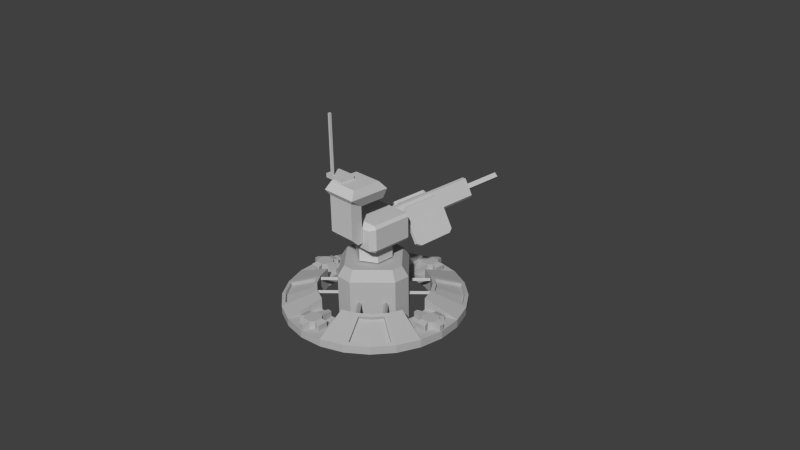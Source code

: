 # Source: Tower.blend  (saved by Blender 2.63.0; exported with 4.5.12 LTS)
import bpy
from mathutils import Matrix  # noqa: F401  (used for matrix-valued properties, if any)

bpy.ops.wm.read_factory_settings(use_empty=True)
scene = bpy.context.scene
scene.name = 'Scene'

# ---- collections
col_collection_1 = bpy.data.collections.new('Collection 1'); scene.collection.children.link(col_collection_1)

# ---- materials (node trees are filled in below, after node groups)
mat_obj_gun_floater___obj_gun_floater_png = bpy.data.materials.new('OBJ_Gun_floater___OBJ_Gun_floater_png')
mat_obj_gun_floater___obj_gun_floater_png.alpha_threshold = 0.0
mat_obj_gun_floater___obj_gun_floater_png.use_transparent_shadow = False
mat_obj_gun_floater___obj_gun_floater_png.diffuse_color = (0.4704, 0.4704, 0.4704, 1.0)
mat_obj_gun_floater___obj_gun_floater_png.roughness = 0.5
mat_obj_gun_floater___obj_gun_floater_png.line_color = (0.0, 0.0, 0.0, 1.0)
mat_obj_turret_gun = bpy.data.materials.new('OBJ_Turret_Gun')
mat_obj_turret_gun.alpha_threshold = 0.0
mat_obj_turret_gun.use_transparent_shadow = False
mat_obj_turret_gun.diffuse_color = (0.588, 0.588, 0.588, 1.0)
mat_obj_turret_gun.specular_color = (0.0, 0.0, 0.0)
mat_obj_turret_gun.roughness = 0.5
mat_obj_turret_gun.specular_intensity = 1.0
mat_obj_turret_gun.line_color = (0.0, 0.0, 0.0, 1.0)

# ---- material node trees

# ---- world
world_world = bpy.data.worlds.new('World'); scene.world = world_world
world_world.color = (0.05088, 0.05088, 0.05088)
world_world.use_sun_shadow = False
world_world.sun_shadow_jitter_overblur = 0.0
world_world.cycles.sampling_method = 'MANUAL'
world_world.cycles.sample_map_resolution = 256

# ---- cameras
cam_camera = bpy.data.cameras.new('Camera')
cam_camera.clip_end = 100.0
cam_camera.lens = 35.0
cam_camera.sensor_width = 32.0
cam_camera.sensor_height = 18.0
cam_camera.ortho_scale = 7.314
cam_camera.dof.focus_distance = 0.0
cam_camera.dof.aperture_fstop = 128.0

# ---- meshes
me_mesh = bpy.data.meshes.new('Mesh')
me_mesh.from_pydata([(-1.063, 0.6185, -0.7069), (-1.063, 0.6185, -0.5981), (-0.8681, 0.873, -0.5981), (-0.8681, 0.873, -0.7069), (-0.9789, 0.6237, -0.6268), (-0.6534, 0.4357, -0.4946), (-0.5567, 0.5615, -0.4949), (-0.8227, 0.8275, -0.6265), (-0.654, 0.3822, -0.4319), (-0.654, 0.3822, -0.7069), (-0.5339, 0.5387, -0.7069), (-0.5339, 0.5387, -0.4319), (-0.6137, 1.068, -0.5981), (-0.6137, 1.068, -0.7069), (-0.4309, 0.6582, -0.4946), (-0.6189, 0.9838, -0.6268), (-0.3774, 0.6588, -0.7069), (-0.3774, 0.6588, -0.4319), (-0.3174, 1.191, -0.5981), (-0.3174, 1.191, -0.7069), (-0.1951, 0.7343, -0.4319), (-0.1951, 0.7343, -0.5981), (0.000577, 1.233, -0.5981), (0.000577, 1.233, -0.7069), (-0.002953, 0.7584, -0.5981), (0.3185, 1.191, -0.5981), (0.3185, 1.191, -0.7069), (0.1962, 0.7343, -0.5981), (0.6149, 1.068, -0.5981), (0.6149, 1.068, -0.7069), (0.1962, 0.7343, -0.4319), (0.3785, 0.6588, -0.4319), (0.3785, 0.6588, -0.7069), (0.8693, 0.873, -0.5981), (0.8693, 0.873, -0.7069), (0.62, 0.9838, -0.6268), (0.432, 0.6582, -0.4946), (0.5578, 0.5615, -0.4949), (0.8238, 0.8275, -0.6265), (0.5351, 0.5387, -0.7069), (0.5351, 0.5387, -0.4319), (1.065, 0.6185, -0.5981), (1.065, 0.6185, -0.7069), (0.6545, 0.4357, -0.4946), (0.9801, 0.6237, -0.6268), (0.6552, 0.3822, -0.7069), (0.6552, 0.3822, -0.4319), (1.187, 0.3222, -0.5981), (1.187, 0.3222, -0.7069), (0.7307, 0.1999, -0.4319), (-0.1951, 0.7343, -0.7069), (0.1962, 0.7343, -0.7069), (-0.002953, 0.7584, -0.7069), (-1.063, -0.61, -0.7069), (-0.8681, -0.8645, -0.7069), (-0.8681, -0.8645, -0.5981), (-1.063, -0.61, -0.5981), (-0.9789, -0.6152, -0.6268), (-0.8227, -0.819, -0.6265), (-0.5567, -0.553, -0.4949), (-0.6534, -0.4272, -0.4946), (-0.654, -0.3737, -0.4319), (-0.5339, -0.5302, -0.4319), (-0.5339, -0.5302, -0.7069), (-0.654, -0.3737, -0.7069), (-0.6137, -1.06, -0.7069), (-0.6137, -1.06, -0.5981), (-0.6189, -0.9753, -0.6268), (-0.4309, -0.6497, -0.4946), (-0.3774, -0.6504, -0.4319), (-0.3774, -0.6504, -0.7069), (-0.3174, -1.182, -0.7069), (-0.3174, -1.182, -0.5981), (-0.1951, -0.7259, -0.4319), (-0.1951, -0.7259, -0.5981), (0.000577, -1.224, -0.7069), (0.000577, -1.224, -0.5981), (-0.002953, -0.7499, -0.5981), (0.3185, -1.182, -0.7069), (0.3185, -1.182, -0.5981), (0.1962, -0.7259, -0.5981), (0.6149, -1.06, -0.7069), (0.6149, -1.06, -0.5981), (0.3785, -0.6504, -0.4319), (0.1962, -0.7259, -0.4319), (0.3785, -0.6504, -0.7069), (0.8693, -0.8645, -0.7069), (0.8693, -0.8645, -0.5981), (0.62, -0.9753, -0.6268), (0.8238, -0.819, -0.6265), (0.5578, -0.553, -0.4949), (0.432, -0.6497, -0.4946), (0.5351, -0.5302, -0.4319), (0.5351, -0.5302, -0.7069), (1.065, -0.61, -0.7069), (1.065, -0.61, -0.5981), (0.9801, -0.6152, -0.6268), (0.6545, -0.4272, -0.4946), (0.6552, -0.3737, -0.4319), (0.6552, -0.3737, -0.7069), (-0.1951, -0.7259, -0.7069), (0.1962, -0.7259, -0.7069), (-0.002953, -0.7499, -0.7069), (0.7307, 0.1999, -0.5981), (1.229, 0.004242, -0.5981), (1.229, 0.004242, -0.7069), (0.7547, 0.007772, -0.5981), (1.187, -0.3137, -0.5981), (1.187, -0.3137, -0.7069), (0.7307, -0.1914, -0.5981), (0.7307, -0.1914, -0.4319), (0.7307, 0.1999, -0.7069), (0.7307, -0.1914, -0.7069), (0.7547, 0.007772, -0.7069), (-1.186, 0.3222, -0.7069), (-1.186, 0.3222, -0.5981), (-0.7295, 0.1999, -0.4319), (-0.7295, 0.1999, -0.5981), (-1.228, 0.004242, -0.7069), (-1.228, 0.004242, -0.5981), (-0.7536, 0.007772, -0.5981), (-1.186, -0.3137, -0.7069), (-1.186, -0.3137, -0.5981), (-0.7295, -0.1914, -0.5981), (-0.7295, -0.1914, -0.4319), (-0.7295, 0.1999, -0.7069), (-0.7295, -0.1914, -0.7069), (-0.7536, 0.007772, -0.7069), (0.437, -0.07629, -0.02951), (0.437, 0.08477, -0.02951), (0.08111, 0.4406, -0.02951), (-0.07995, 0.4406, -0.02951), (-0.4358, 0.08477, -0.02951), (-0.4358, -0.07629, -0.02951), (-0.07995, -0.4322, -0.02951), (0.08111, -0.4322, -0.02951), (0.5208, -0.111, -0.8214), (0.5208, 0.1195, -0.8214), (0.5208, 0.1195, -0.1654), (0.5208, -0.111, -0.1654), (0.1158, 0.5245, -0.8214), (-0.1147, 0.5245, -0.8214), (-0.1147, 0.5245, -0.1654), (0.1158, 0.5245, -0.1654), (-0.5197, 0.1195, -0.8214), (-0.5197, -0.111, -0.8214), (-0.5197, -0.111, -0.1654), (-0.5197, 0.1195, -0.1654), (-0.1147, -0.516, -0.8214), (0.1158, -0.516, -0.8214), (0.1158, -0.516, -0.1654), (-0.1147, -0.516, -0.1654), (0.4554, -0.1786, -0.475), (0.4351, -0.1989, -0.4463), (0.6299, -0.3937, -0.4463), (0.6503, -0.3734, -0.475), (0.4147, -0.2193, -0.475), (0.6096, -0.4141, -0.475), (0.2158, -0.4182, -0.475), (0.1955, -0.4385, -0.4463), (0.3903, -0.6334, -0.4463), (0.4106, -0.613, -0.475), (0.1751, -0.4589, -0.475), (0.3699, -0.6537, -0.475), (-0.1822, -0.4506, -0.475), (-0.2026, -0.4303, -0.4463), (-0.3974, -0.6251, -0.4463), (-0.3771, -0.6455, -0.475), (-0.2229, -0.4099, -0.475), (-0.4178, -0.6048, -0.475), (-0.4219, -0.211, -0.475), (-0.4422, -0.1906, -0.4463), (-0.637, -0.3855, -0.4463), (-0.6167, -0.4058, -0.475), (-0.4626, -0.1703, -0.475), (-0.6574, -0.3651, -0.475), (0.1834, 0.4591, -0.475), (0.2037, 0.4387, -0.4463), (0.3986, 0.6336, -0.4463), (0.3782, 0.6539, -0.475), (0.2241, 0.4184, -0.475), (0.4189, 0.6132, -0.475), (0.423, 0.2195, -0.475), (0.4434, 0.1991, -0.4463), (0.6382, 0.394, -0.4463), (0.6178, 0.4143, -0.475), (0.4637, 0.1788, -0.475), (0.6585, 0.3736, -0.475), (-0.4543, 0.187, -0.475), (-0.4339, 0.2074, -0.4463), (-0.6288, 0.4022, -0.4463), (-0.6491, 0.3819, -0.475), (-0.4136, 0.2277, -0.475), (-0.6084, 0.4226, -0.475), (-0.2146, 0.4267, -0.475), (-0.1943, 0.447, -0.4463), (-0.3891, 0.6419, -0.4463), (-0.4095, 0.6215, -0.475), (-0.1739, 0.4674, -0.475), (-0.3688, 0.6622, -0.475), (-0.6647, 0.447, -0.4489), (-0.9903, 0.635, -0.5811), (-0.568, 0.5729, -0.4492), (-0.4422, 0.6695, -0.4489), (-0.6302, 0.9951, -0.5811), (-0.834, 0.8388, -0.5808), (0.4434, 0.6695, -0.4489), (0.6313, 0.9951, -0.5811), (0.5692, 0.5729, -0.4492), (0.6658, 0.447, -0.4489), (0.9914, 0.635, -0.5811), (0.8352, 0.8388, -0.5808), (-0.834, -0.8303, -0.5808), (-0.9903, -0.6265, -0.5811), (-0.6302, -0.9866, -0.5811), (-0.4422, -0.661, -0.4489), (-0.568, -0.5644, -0.4492), (-0.6647, -0.4385, -0.4489), (0.6313, -0.9866, -0.5811), (0.4434, -0.661, -0.4489), (0.8352, -0.8303, -0.5808), (0.9914, -0.6265, -0.5811), (0.6658, -0.4385, -0.4489), (0.5692, -0.5644, -0.4492), (-1.221, -0.02503, -0.5979), (-1.221, -0.02503, -0.5148), (-1.221, 0.02875, -0.5148), (-1.221, 0.02875, -0.5979), (-0.9743, 0.1037, -0.4922), (-0.9532, 0.1731, -0.5123), (-0.96, 0.1819, -0.5148), (-1.082, 0.1037, -0.4922), (-1.103, 0.1731, -0.5123), (-1.096, 0.1819, -0.5148), (-1.103, 0.1728, -0.5979), (-1.082, 0.1037, -0.5979), (-1.13, 0.05544, -0.4922), (-1.13, 0.05544, -0.5979), (-1.13, -0.05173, -0.4922), (-1.096, -0.1782, -0.5148), (-0.96, -0.1782, -0.5148), (-0.9532, -0.1694, -0.5123), (-0.9743, -0.09995, -0.4922), (-1.082, -0.09995, -0.4922), (-1.103, -0.1694, -0.5123), (-1.082, -0.09995, -0.5979), (-1.103, -0.1691, -0.5979), (-1.13, -0.05173, -0.5979), (-1.096, 0.1819, -0.5979), (-0.96, 0.1819, -0.5979), (-1.096, -0.1782, -0.5979), (-0.96, -0.1782, -0.5979), (-0.762, 0.02875, -0.5979), (-0.762, 0.02875, -0.5148), (-0.762, -0.02503, -0.5148), (-0.762, -0.02503, -0.5979), (-0.9743, 0.1037, -0.5979), (-0.9533, 0.1728, -0.5979), (-0.9261, 0.05544, -0.4922), (-0.9261, 0.05544, -0.5979), (-0.9261, -0.05173, -0.4922), (-0.9533, -0.1691, -0.5979), (-0.9743, -0.09995, -0.5979), (-0.9261, -0.05173, -0.5979), (0.02985, -1.217, -0.5979), (0.02985, -1.217, -0.5148), (-0.02393, -1.217, -0.5148), (-0.02393, -1.217, -0.5979), (-0.09885, -0.9707, -0.4922), (-0.1683, -0.9495, -0.5123), (-0.1771, -0.9563, -0.5148), (-0.09885, -1.078, -0.4922), (-0.1683, -1.099, -0.5123), (-0.1771, -1.092, -0.5148), (-0.168, -1.099, -0.5979), (-0.09885, -1.078, -0.5979), (-0.05063, -1.126, -0.4922), (-0.05063, -1.126, -0.5979), (0.05655, -1.126, -0.4922), (0.183, -1.092, -0.5148), (0.183, -0.9563, -0.5148), (0.1742, -0.9495, -0.5123), (0.1048, -0.9707, -0.4922), (0.1048, -1.078, -0.4922), (0.1742, -1.099, -0.5123), (0.1048, -1.078, -0.5979), (0.1739, -1.099, -0.5979), (0.05655, -1.126, -0.5979), (-0.1771, -1.092, -0.5979), (-0.1771, -0.9563, -0.5979), (0.183, -1.092, -0.5979), (0.183, -0.9563, -0.5979), (-0.02393, -0.7583, -0.5979), (-0.02393, -0.7583, -0.5148), (0.02985, -0.7583, -0.5148), (0.02985, -0.7583, -0.5979), (-0.09885, -0.9707, -0.5979), (-0.168, -0.9496, -0.5979), (-0.05063, -0.9224, -0.4922), (-0.05063, -0.9224, -0.5979), (0.05655, -0.9224, -0.4922), (0.1739, -0.9496, -0.5979), (0.1048, -0.9707, -0.5979), (0.05655, -0.9224, -0.5979), (-0.0287, 1.225, -0.5979), (-0.0287, 1.225, -0.5148), (0.02508, 1.225, -0.5148), (0.02508, 1.225, -0.5979), (0.1, 0.9791, -0.4922), (0.1695, 0.958, -0.5123), (0.1782, 0.9648, -0.5148), (0.1, 1.086, -0.4922), (0.1695, 1.107, -0.5123), (0.1782, 1.101, -0.5148), (0.1691, 1.107, -0.5979), (0.1, 1.086, -0.5979), (0.05178, 1.135, -0.4922), (0.05178, 1.135, -0.5979), (-0.05539, 1.135, -0.4922), (-0.1818, 1.101, -0.5148), (-0.1818, 0.9648, -0.5148), (-0.1731, 0.958, -0.5123), (-0.1036, 0.9791, -0.4922), (-0.1036, 1.086, -0.4922), (-0.1731, 1.107, -0.5123), (-0.1036, 1.086, -0.5979), (-0.1727, 1.107, -0.5979), (-0.05539, 1.135, -0.5979), (0.1782, 1.101, -0.5979), (0.1782, 0.9648, -0.5979), (-0.1818, 1.101, -0.5979), (-0.1818, 0.9648, -0.5979), (0.02508, 0.7668, -0.5979), (0.02508, 0.7668, -0.5148), (-0.0287, 0.7668, -0.5148), (-0.0287, 0.7668, -0.5979), (0.1, 0.9791, -0.5979), (0.1691, 0.9581, -0.5979), (0.05178, 0.9309, -0.4922), (0.05178, 0.9309, -0.5979), (-0.05539, 0.9309, -0.4922), (-0.1727, 0.9581, -0.5979), (-0.1036, 0.9791, -0.5979), (-0.05539, 0.9309, -0.5979), (1.222, 0.03351, -0.5979), (1.222, 0.03351, -0.5148), (1.222, -0.02026, -0.5148), (1.222, -0.02026, -0.5979), (0.9755, -0.09519, -0.4922), (0.9543, -0.1646, -0.5123), (0.9612, -0.1734, -0.5148), (1.083, -0.09519, -0.4922), (1.104, -0.1646, -0.5123), (1.097, -0.1734, -0.5148), (1.104, -0.1643, -0.5979), (1.083, -0.09519, -0.5979), (1.131, -0.04696, -0.4922), (1.131, -0.04696, -0.5979), (1.131, 0.06021, -0.4922), (1.097, 0.1867, -0.5148), (0.9612, 0.1867, -0.5148), (0.9543, 0.1779, -0.5123), (0.9755, 0.1084, -0.4922), (1.083, 0.1084, -0.4922), (1.104, 0.1779, -0.5123), (1.083, 0.1084, -0.5979), (1.104, 0.1776, -0.5979), (1.131, 0.06021, -0.5979), (1.097, -0.1734, -0.5979), (0.9612, -0.1734, -0.5979), (1.097, 0.1867, -0.5979), (0.9612, 0.1867, -0.5979), (0.7632, -0.02026, -0.5979), (0.7632, -0.02026, -0.5148), (0.7632, 0.03351, -0.5148), (0.7632, 0.03351, -0.5979), (0.9755, -0.09519, -0.5979), (0.9544, -0.1643, -0.5979), (0.9273, -0.04696, -0.4922), (0.9273, -0.04696, -0.5979), (0.9273, 0.06021, -0.4922), (0.9544, 0.1776, -0.5979), (0.9755, 0.1084, -0.5979), (0.9273, 0.06021, -0.5979)], [], [(0, 1, 2), (3, 0, 2), (4, 5, 6), (6, 7, 4), (8, 9, 10), (10, 11, 8), (3, 2, 12), (12, 13, 3), (7, 6, 14), (14, 15, 7), (11, 10, 16), (16, 17, 11), (13, 12, 18), (18, 19, 13), (12, 17, 20), (20, 18, 12), (17, 16, 21), (21, 20, 17), (19, 18, 22), (22, 23, 19), (18, 21, 24), (24, 22, 18), (23, 22, 25), (25, 26, 23), (22, 24, 27), (27, 25, 22), (26, 25, 28), (28, 29, 26), (25, 30, 31), (31, 28, 25), (30, 27, 32), (32, 31, 30), (29, 28, 33), (33, 34, 29), (35, 36, 37), (37, 38, 35), (31, 32, 39), (39, 40, 31), (34, 33, 41), (41, 42, 34), (38, 37, 43), (43, 44, 38), (40, 39, 45), (45, 46, 40), (42, 41, 47), (47, 48, 42), (41, 46, 49), (49, 47, 41), (20, 21, 18), (30, 25, 27), (21, 16, 50), (27, 51, 32), (24, 21, 50), (50, 52, 24), (27, 24, 52), (52, 51, 27), (53, 54, 55), (55, 56, 53), (57, 58, 59), (59, 60, 57), (61, 62, 63), (63, 64, 61), (54, 65, 66), (66, 55, 54), (58, 67, 68), (68, 59, 58), (62, 69, 70), (70, 63, 62), (65, 71, 72), (72, 66, 65), (66, 72, 73), (73, 69, 66), (69, 73, 74), (74, 70, 69), (71, 75, 76), (76, 72, 71), (72, 76, 77), (77, 74, 72), (75, 78, 79), (79, 76, 75), (76, 79, 80), (80, 77, 76), (78, 81, 82), (82, 79, 78), (79, 82, 83), (83, 84, 79), (84, 83, 85), (85, 80, 84), (81, 86, 87), (87, 82, 81), (88, 89, 90), (90, 91, 88), (83, 92, 93), (93, 85, 83), (86, 94, 95), (95, 87, 86), (89, 96, 97), (97, 90, 89), (92, 98, 99), (99, 93, 92), (73, 72, 74), (84, 80, 79), (74, 100, 70), (80, 85, 101), (77, 102, 100), (100, 74, 77), (80, 101, 102), (102, 77, 80), (46, 45, 103), (103, 49, 46), (48, 47, 104), (104, 105, 48), (47, 103, 106), (106, 104, 47), (105, 104, 107), (107, 108, 105), (104, 106, 109), (109, 107, 104), (108, 107, 95), (95, 94, 108), (107, 110, 98), (98, 95, 107), (110, 109, 99), (99, 98, 110), (49, 103, 47), (110, 107, 109), (103, 45, 111), (109, 112, 99), (106, 103, 111), (111, 113, 106), (109, 106, 113), (113, 112, 109), (0, 114, 115), (1, 0, 115), (1, 115, 116), (116, 8, 1), (8, 116, 117), (117, 9, 8), (114, 118, 119), (119, 115, 114), (115, 119, 120), (120, 117, 115), (118, 121, 122), (122, 119, 118), (119, 122, 123), (123, 120, 119), (121, 53, 56), (56, 122, 121), (122, 56, 61), (61, 124, 122), (124, 61, 64), (64, 123, 124), (116, 115, 117), (124, 123, 122), (117, 125, 9), (123, 64, 126), (120, 127, 125), (125, 117, 120), (123, 126, 127), (127, 120, 123), (128, 129, 130), (130, 131, 132), (128, 130, 132), (132, 133, 134), (128, 132, 134), (135, 128, 134), (136, 137, 138), (138, 139, 136), (140, 141, 142), (142, 143, 140), (144, 145, 146), (146, 147, 144), (148, 149, 150), (150, 151, 148), (137, 140, 143), (143, 138, 137), (139, 150, 149), (149, 136, 139), (141, 144, 147), (147, 142, 141), (145, 148, 151), (151, 146, 145), (139, 138, 129), (129, 128, 139), (138, 143, 130), (130, 129, 138), (143, 142, 131), (131, 130, 143), (142, 147, 132), (132, 131, 142), (147, 146, 133), (133, 132, 147), (146, 151, 134), (134, 133, 146), (151, 150, 135), (135, 134, 151), (150, 139, 128), (128, 135, 150), (152, 153, 154), (154, 155, 152), (153, 156, 157), (157, 154, 153), (158, 159, 160), (160, 161, 158), (159, 162, 163), (163, 160, 159), (164, 165, 166), (166, 167, 164), (165, 168, 169), (169, 166, 165), (170, 171, 172), (172, 173, 170), (171, 174, 175), (175, 172, 171), (176, 177, 178), (178, 179, 176), (177, 180, 181), (181, 178, 177), (182, 183, 184), (184, 185, 182), (183, 186, 187), (187, 184, 183), (188, 189, 190), (190, 191, 188), (189, 192, 193), (193, 190, 189), (194, 195, 196), (196, 197, 194), (195, 198, 199), (199, 196, 195), (1, 8, 200), (200, 201, 1), (8, 11, 202), (202, 200, 8), (11, 17, 203), (203, 202, 11), (17, 12, 204), (204, 203, 17), (12, 2, 205), (205, 204, 12), (2, 1, 201), (201, 205, 2), (28, 31, 206), (206, 207, 28), (31, 40, 208), (208, 206, 31), (40, 46, 209), (209, 208, 40), (46, 41, 210), (210, 209, 46), (41, 33, 211), (211, 210, 41), (33, 28, 207), (207, 211, 33), (56, 55, 212), (212, 213, 56), (55, 66, 214), (214, 212, 55), (66, 69, 215), (215, 214, 66), (69, 62, 216), (216, 215, 69), (62, 61, 217), (217, 216, 62), (61, 56, 213), (213, 217, 61), (83, 82, 218), (218, 219, 83), (82, 87, 220), (220, 218, 82), (87, 95, 221), (221, 220, 87), (95, 98, 222), (222, 221, 95), (98, 92, 223), (223, 222, 98), (92, 83, 219), (219, 223, 92), (201, 200, 5), (5, 4, 201), (200, 202, 6), (6, 5, 200), (202, 203, 14), (14, 6, 202), (203, 204, 15), (15, 14, 203), (204, 205, 7), (7, 15, 204), (205, 201, 4), (4, 7, 205), (207, 206, 36), (36, 35, 207), (206, 208, 37), (37, 36, 206), (208, 209, 43), (43, 37, 208), (209, 210, 44), (44, 43, 209), (210, 211, 38), (38, 44, 210), (211, 207, 35), (35, 38, 211), (213, 212, 58), (58, 57, 213), (212, 214, 67), (67, 58, 212), (214, 215, 68), (68, 67, 214), (215, 216, 59), (59, 68, 215), (216, 217, 60), (60, 59, 216), (217, 213, 57), (57, 60, 217), (219, 218, 88), (88, 91, 219), (218, 220, 89), (89, 88, 218), (220, 221, 96), (96, 89, 220), (221, 222, 97), (97, 96, 221), (222, 223, 90), (90, 97, 222), (223, 219, 91), (91, 90, 223), (224, 225, 226), (226, 227, 224), (228, 229, 230), (231, 228, 230), (232, 231, 230), (233, 232, 230), (232, 234, 235), (235, 231, 232), (236, 231, 235), (235, 237, 236), (236, 226, 225), (225, 238, 236), (239, 240, 241), (241, 242, 243), (239, 241, 243), (244, 239, 243), (244, 243, 245), (245, 246, 244), (238, 247, 245), (245, 243, 238), (248, 233, 230), (230, 249, 248), (239, 250, 251), (251, 240, 239), (252, 253, 254), (254, 255, 252), (229, 228, 256), (256, 257, 229), (258, 259, 256), (256, 228, 258), (254, 253, 258), (258, 260, 254), (241, 261, 262), (262, 242, 241), (260, 242, 262), (262, 263, 260), (258, 228, 231), (258, 231, 236), (260, 258, 236), (236, 238, 243), (260, 236, 243), (242, 260, 243), (248, 234, 232), (232, 233, 248), (226, 236, 237), (237, 227, 226), (239, 244, 246), (246, 250, 239), (247, 238, 225), (225, 224, 247), (230, 229, 257), (257, 249, 230), (259, 258, 253), (253, 252, 259), (251, 261, 241), (241, 240, 251), (254, 260, 263), (263, 255, 254), (264, 265, 266), (266, 267, 264), (268, 269, 270), (271, 268, 270), (272, 271, 270), (273, 272, 270), (272, 274, 275), (275, 271, 272), (276, 271, 275), (275, 277, 276), (276, 266, 265), (265, 278, 276), (279, 280, 281), (281, 282, 283), (279, 281, 283), (284, 279, 283), (284, 283, 285), (285, 286, 284), (278, 287, 285), (285, 283, 278), (288, 273, 270), (270, 289, 288), (279, 290, 291), (291, 280, 279), (292, 293, 294), (294, 295, 292), (269, 268, 296), (296, 297, 269), (298, 299, 296), (296, 268, 298), (294, 293, 298), (298, 300, 294), (281, 301, 302), (302, 282, 281), (300, 282, 302), (302, 303, 300), (298, 268, 271), (298, 271, 276), (300, 298, 276), (276, 278, 283), (300, 276, 283), (282, 300, 283), (288, 274, 272), (272, 273, 288), (266, 276, 277), (277, 267, 266), (279, 284, 286), (286, 290, 279), (287, 278, 265), (265, 264, 287), (270, 269, 297), (297, 289, 270), (299, 298, 293), (293, 292, 299), (291, 301, 281), (281, 280, 291), (294, 300, 303), (303, 295, 294), (304, 305, 306), (306, 307, 304), (308, 309, 310), (311, 308, 310), (312, 311, 310), (313, 312, 310), (312, 314, 315), (315, 311, 312), (316, 311, 315), (315, 317, 316), (316, 306, 305), (305, 318, 316), (319, 320, 321), (321, 322, 323), (319, 321, 323), (324, 319, 323), (324, 323, 325), (325, 326, 324), (318, 327, 325), (325, 323, 318), (328, 313, 310), (310, 329, 328), (319, 330, 331), (331, 320, 319), (332, 333, 334), (334, 335, 332), (309, 308, 336), (336, 337, 309), (338, 339, 336), (336, 308, 338), (334, 333, 338), (338, 340, 334), (321, 341, 342), (342, 322, 321), (340, 322, 342), (342, 343, 340), (338, 308, 311), (338, 311, 316), (340, 338, 316), (316, 318, 323), (340, 316, 323), (322, 340, 323), (328, 314, 312), (312, 313, 328), (306, 316, 317), (317, 307, 306), (319, 324, 326), (326, 330, 319), (327, 318, 305), (305, 304, 327), (310, 309, 337), (337, 329, 310), (339, 338, 333), (333, 332, 339), (331, 341, 321), (321, 320, 331), (334, 340, 343), (343, 335, 334), (344, 345, 346), (346, 347, 344), (348, 349, 350), (351, 348, 350), (352, 351, 350), (353, 352, 350), (352, 354, 355), (355, 351, 352), (356, 351, 355), (355, 357, 356), (356, 346, 345), (345, 358, 356), (359, 360, 361), (361, 362, 363), (359, 361, 363), (364, 359, 363), (364, 363, 365), (365, 366, 364), (358, 367, 365), (365, 363, 358), (368, 353, 350), (350, 369, 368), (359, 370, 371), (371, 360, 359), (372, 373, 374), (374, 375, 372), (349, 348, 376), (376, 377, 349), (378, 379, 376), (376, 348, 378), (374, 373, 378), (378, 380, 374), (361, 381, 382), (382, 362, 361), (380, 362, 382), (382, 383, 380), (378, 348, 351), (378, 351, 356), (380, 378, 356), (356, 358, 363), (380, 356, 363), (362, 380, 363), (368, 354, 352), (352, 353, 368), (346, 356, 357), (357, 347, 346), (359, 364, 366), (366, 370, 359), (367, 358, 345), (345, 344, 367), (350, 349, 377), (377, 369, 350), (379, 378, 373), (373, 372, 379), (371, 381, 361), (361, 360, 371), (374, 380, 383), (383, 375, 374)])
_uv = me_mesh.uv_layers.new(name='UVMap')
_uv.uv.foreach_set('vector', [0.7954, 0.942, 0.7954, 0.9664, 0.7234, 0.9664, 0.7234, 0.942, 0.7954, 0.942, 0.7234, 0.9664, 0.4781, 0.3526, 0.4508, 0.2636, 0.4155, 0.2692, 0.4155, 0.2692, 0.4155, 0.3628, 0.4781, 0.3526, 0.5366, 0.725, 0.5366, 0.6633, 0.5809, 0.6633, 0.5809, 0.6633, 0.5809, 0.725, 0.5366, 0.725, 0.7234, 0.942, 0.7234, 0.9664, 0.6538, 0.9664, 0.6538, 0.9664, 0.6538, 0.942, 0.7234, 0.942, 0.4155, 0.3628, 0.4155, 0.2692, 0.3738, 0.2659, 0.3738, 0.2659, 0.3533, 0.357, 0.4155, 0.3628, 0.5809, 0.725, 0.5809, 0.6633, 0.6237, 0.6633, 0.6237, 0.6633, 0.6237, 0.725, 0.5809, 0.725, 0.6538, 0.942, 0.6538, 0.9664, 0.5914, 0.9664, 0.5914, 0.9664, 0.5914, 0.942, 0.6538, 0.942, 0.7537, 0.01534, 0.7835, 0.1291, 0.738, 0.1477, 0.738, 0.1477, 0.6798, 0.04547, 0.7537, 0.01534, 0.6237, 0.725, 0.6237, 0.6633, 0.6621, 0.6877, 0.6621, 0.6877, 0.6621, 0.725, 0.6237, 0.725, 0.5914, 0.942, 0.5914, 0.9664, 0.5405, 0.9664, 0.5405, 0.9664, 0.5405, 0.942, 0.5914, 0.942, 0.6676, 0.2769, 0.638, 0.3878, 0.589, 0.3832, 0.589, 0.3832, 0.5888, 0.2652, 0.6676, 0.2769, 0.5405, 0.942, 0.5405, 0.9664, 0.4685, 0.9664, 0.4685, 0.9664, 0.4685, 0.942, 0.5405, 0.942, 0.5888, 0.2652, 0.589, 0.3832, 0.5396, 0.387, 0.5396, 0.387, 0.5104, 0.2784, 0.5888, 0.2652, 0.4685, 0.942, 0.4685, 0.9664, 0.3989, 0.9664, 0.3989, 0.9664, 0.3989, 0.942, 0.4685, 0.942, 0.9929, 0.3216, 0.9331, 0.423, 0.8879, 0.4037, 0.8879, 0.4037, 0.9194, 0.2904, 0.9929, 0.3216, 0.7433, 0.725, 0.7433, 0.6877, 0.7876, 0.6633, 0.7876, 0.6633, 0.7876, 0.725, 0.7433, 0.725, 0.3989, 0.942, 0.3989, 0.9664, 0.3365, 0.9664, 0.3365, 0.9664, 0.3365, 0.942, 0.3989, 0.942, 0.3533, 0.2354, 0.3738, 0.1443, 0.4155, 0.1476, 0.4155, 0.1476, 0.4155, 0.2412, 0.3533, 0.2354, 0.7876, 0.725, 0.7876, 0.6633, 0.8304, 0.6633, 0.8304, 0.6633, 0.8304, 0.725, 0.7876, 0.725, 0.3365, 0.942, 0.3365, 0.9664, 0.2645, 0.9664, 0.2645, 0.9664, 0.2645, 0.942, 0.3365, 0.942, 0.4155, 0.2412, 0.4155, 0.1476, 0.4508, 0.142, 0.4508, 0.142, 0.4781, 0.231, 0.4155, 0.2412, 0.8304, 0.725, 0.8304, 0.6633, 0.8687, 0.6633, 0.8687, 0.6633, 0.8687, 0.725, 0.8304, 0.725, 0.2645, 0.942, 0.2645, 0.9664, 0.195, 0.9664, 0.195, 0.9664, 0.195, 0.942, 0.2645, 0.942, 0.7612, 0.2889, 0.7906, 0.4028, 0.745, 0.4212, 0.745, 0.4212, 0.6872, 0.3188, 0.7612, 0.2889, 0.6764, 0.3965, 0.638, 0.3878, 0.6676, 0.2769, 0.4982, 0.3952, 0.5104, 0.2784, 0.5396, 0.387, 0.6621, 0.6877, 0.6237, 0.6633, 0.6621, 0.6633, 0.7433, 0.6877, 0.7433, 0.6633, 0.7876, 0.6633, 0.6999, 0.6877, 0.6621, 0.6877, 0.6621, 0.6633, 0.6621, 0.6633, 0.6999, 0.6633, 0.6999, 0.6877, 0.7433, 0.6877, 0.6999, 0.6877, 0.6999, 0.6633, 0.6999, 0.6633, 0.7433, 0.6633, 0.7433, 0.6877, 0.2599, 0.9719, 0.3319, 0.9719, 0.3319, 0.9963, 0.3319, 0.9963, 0.2599, 0.9963, 0.2599, 0.9719, 0.4781, 0.1078, 0.4155, 0.118, 0.4155, 0.02446, 0.4155, 0.02446, 0.4508, 0.01885, 0.4781, 0.1078, 0.87, 0.6594, 0.8257, 0.6594, 0.8257, 0.5977, 0.8257, 0.5977, 0.87, 0.5977, 0.87, 0.6594, 0.3319, 0.9719, 0.4015, 0.9719, 0.4015, 0.9963, 0.4015, 0.9963, 0.3319, 0.9963, 0.3319, 0.9719, 0.4155, 0.118, 0.3533, 0.1122, 0.3738, 0.02108, 0.3738, 0.02108, 0.4155, 0.02446, 0.4155, 0.118, 0.8257, 0.6594, 0.7829, 0.6594, 0.7829, 0.5977, 0.7829, 0.5977, 0.8257, 0.5977, 0.8257, 0.6594, 0.4015, 0.9719, 0.4638, 0.9719, 0.4638, 0.9963, 0.4638, 0.9963, 0.4015, 0.9963, 0.4015, 0.9719, 0.9132, 0.1509, 0.9878, 0.1793, 0.9319, 0.2828, 0.9319, 0.2828, 0.886, 0.2653, 0.9132, 0.1509, 0.7829, 0.6594, 0.7445, 0.6594, 0.7445, 0.6221, 0.7445, 0.6221, 0.7829, 0.5977, 0.7829, 0.6594, 0.4638, 0.9719, 0.5358, 0.9719, 0.5358, 0.9963, 0.5358, 0.9963, 0.4638, 0.9963, 0.4638, 0.9719, 0.5104, 0.4104, 0.5888, 0.3972, 0.589, 0.5152, 0.589, 0.5152, 0.5396, 0.519, 0.5104, 0.4104, 0.5358, 0.9719, 0.6054, 0.9719, 0.6054, 0.9963, 0.6054, 0.9963, 0.5358, 0.9963, 0.5358, 0.9719, 0.5888, 0.3972, 0.6676, 0.4089, 0.638, 0.5198, 0.638, 0.5198, 0.589, 0.5152, 0.5888, 0.3972, 0.6054, 0.9719, 0.6678, 0.9719, 0.6678, 0.9963, 0.6678, 0.9963, 0.6054, 0.9963, 0.6054, 0.9719, 0.6846, 0.451, 0.7586, 0.4212, 0.788, 0.5351, 0.788, 0.5351, 0.7424, 0.5535, 0.6846, 0.451, 0.6633, 0.6594, 0.619, 0.6594, 0.619, 0.5977, 0.619, 0.5977, 0.6633, 0.6221, 0.6633, 0.6594, 0.6678, 0.9719, 0.7187, 0.9719, 0.7187, 0.9963, 0.7187, 0.9963, 0.6678, 0.9963, 0.6678, 0.9719, 0.3533, 0.4806, 0.4155, 0.4863, 0.4155, 0.3928, 0.4155, 0.3928, 0.3738, 0.3894, 0.3533, 0.4806, 0.619, 0.6594, 0.5762, 0.6594, 0.5762, 0.5977, 0.5762, 0.5977, 0.619, 0.5977, 0.619, 0.6594, 0.7187, 0.9719, 0.7907, 0.9719, 0.7907, 0.9963, 0.7907, 0.9963, 0.7187, 0.9963, 0.7187, 0.9719, 0.4155, 0.4863, 0.4781, 0.4761, 0.4508, 0.3872, 0.4508, 0.3872, 0.4155, 0.3928, 0.4155, 0.4863, 0.5762, 0.6594, 0.5379, 0.6594, 0.5379, 0.5977, 0.5379, 0.5977, 0.5762, 0.5977, 0.5762, 0.6594, 0.4982, 0.5272, 0.5104, 0.4104, 0.5396, 0.519, 0.6764, 0.5285, 0.638, 0.5198, 0.6676, 0.4089, 0.7445, 0.6221, 0.7445, 0.5977, 0.7829, 0.5977, 0.6633, 0.6221, 0.619, 0.5977, 0.6633, 0.5977, 0.7067, 0.6221, 0.7067, 0.5977, 0.7445, 0.5977, 0.7445, 0.5977, 0.7445, 0.6221, 0.7067, 0.6221, 0.6633, 0.6221, 0.6633, 0.5977, 0.7067, 0.5977, 0.7067, 0.5977, 0.7067, 0.6221, 0.6633, 0.6221, 0.8687, 0.725, 0.8687, 0.6633, 0.913, 0.6877, 0.913, 0.6877, 0.913, 0.725, 0.8687, 0.725, 0.9947, 0.9719, 0.9947, 0.9963, 0.9227, 0.9963, 0.9227, 0.9963, 0.9227, 0.9719, 0.9947, 0.9719, 0.6676, 0.01996, 0.638, 0.1309, 0.589, 0.1263, 0.589, 0.1263, 0.5888, 0.008245, 0.6676, 0.01996, 0.9227, 0.9719, 0.9227, 0.9963, 0.8603, 0.9963, 0.8603, 0.9963, 0.8603, 0.9719, 0.9227, 0.9719, 0.5888, 0.008245, 0.589, 0.1263, 0.5396, 0.1301, 0.5396, 0.1301, 0.5104, 0.02146, 0.5888, 0.008245, 0.8603, 0.9719, 0.8603, 0.9963, 0.7907, 0.9963, 0.7907, 0.9963, 0.7907, 0.9719, 0.8603, 0.9719, 0.9903, 0.454, 0.9305, 0.5553, 0.8853, 0.536, 0.8853, 0.536, 0.9169, 0.4227, 0.9903, 0.454, 0.5065, 0.6594, 0.5065, 0.6221, 0.5379, 0.5977, 0.5379, 0.5977, 0.5379, 0.6594, 0.5065, 0.6594, 0.6764, 0.1396, 0.638, 0.1309, 0.6676, 0.01996, 0.4982, 0.1383, 0.5104, 0.02146, 0.5396, 0.1301, 0.913, 0.6877, 0.8687, 0.6633, 0.913, 0.6633, 0.5065, 0.6221, 0.5065, 0.5977, 0.5379, 0.5977, 0.955, 0.6877, 0.913, 0.6877, 0.913, 0.6633, 0.913, 0.6633, 0.955, 0.6633, 0.955, 0.6877, 0.9942, 0.6877, 0.955, 0.6877, 0.955, 0.6633, 0.955, 0.6633, 0.9942, 0.6633, 0.9942, 0.6877, 0.7954, 0.942, 0.8649, 0.942, 0.8649, 0.9664, 0.7954, 0.9664, 0.7954, 0.942, 0.8649, 0.9664, 0.912, 0.01625, 0.9856, 0.04721, 0.9262, 0.1488, 0.9262, 0.1488, 0.8809, 0.1297, 0.912, 0.01625, 0.5366, 0.725, 0.4938, 0.725, 0.4938, 0.6877, 0.4938, 0.6877, 0.5366, 0.6633, 0.5366, 0.725, 0.8649, 0.942, 0.9273, 0.942, 0.9273, 0.9664, 0.9273, 0.9664, 0.8649, 0.9664, 0.8649, 0.942, 0.5074, 0.1514, 0.5858, 0.1382, 0.5859, 0.2563, 0.5859, 0.2563, 0.5365, 0.2601, 0.5074, 0.1514, 0.9273, 0.942, 0.9897, 0.942, 0.9897, 0.9664, 0.9897, 0.9664, 0.9273, 0.9664, 0.9273, 0.942, 0.5858, 0.1382, 0.6646, 0.1499, 0.635, 0.2608, 0.635, 0.2608, 0.5859, 0.2563, 0.5858, 0.1382, 0.1903, 0.9719, 0.2599, 0.9719, 0.2599, 0.9963, 0.2599, 0.9963, 0.1903, 0.9963, 0.1903, 0.9719, 0.6822, 0.1881, 0.755, 0.1554, 0.7887, 0.2681, 0.7887, 0.2681, 0.7439, 0.2882, 0.6822, 0.1881, 0.9128, 0.6594, 0.87, 0.6594, 0.87, 0.5977, 0.87, 0.5977, 0.9128, 0.6221, 0.9128, 0.6594, 0.4952, 0.2683, 0.5074, 0.1514, 0.5365, 0.2601, 0.6734, 0.2696, 0.635, 0.2608, 0.6646, 0.1499, 0.4938, 0.6877, 0.4938, 0.6633, 0.5366, 0.6633, 0.9128, 0.6221, 0.87, 0.5977, 0.9128, 0.5977, 0.945, 0.6221, 0.945, 0.5977, 0.9825, 0.5977, 0.9825, 0.5977, 0.9825, 0.6221, 0.945, 0.6221, 0.9128, 0.6221, 0.9128, 0.5977, 0.945, 0.5977, 0.945, 0.5977, 0.945, 0.6221, 0.9128, 0.6221, 0.1589, 0.814, 0.1876, 0.8427, 0.1876, 0.9694, 0.1876, 0.9694, 0.1589, 0.998, 0.03223, 0.998, 0.1589, 0.814, 0.1876, 0.9694, 0.03223, 0.998, 0.03223, 0.998, 0.003565, 0.9694, 0.003565, 0.8427, 0.1589, 0.814, 0.03223, 0.998, 0.003565, 0.8427, 0.03223, 0.814, 0.1589, 0.814, 0.003565, 0.8427, 0.534, 0.7393, 0.5858, 0.7393, 0.5811, 0.8866, 0.5811, 0.8866, 0.5387, 0.8866, 0.534, 0.7393, 0.6767, 0.7393, 0.7285, 0.7393, 0.7238, 0.8866, 0.7238, 0.8866, 0.6814, 0.8866, 0.6767, 0.7393, 0.8194, 0.7393, 0.8712, 0.7393, 0.8665, 0.8866, 0.8665, 0.8866, 0.8241, 0.8866, 0.8194, 0.7393, 0.3913, 0.7393, 0.4431, 0.7393, 0.4384, 0.8866, 0.4384, 0.8866, 0.3913, 0.8866, 0.3913, 0.7393, 0.5858, 0.7393, 0.6767, 0.7393, 0.6814, 0.8866, 0.6814, 0.8866, 0.5811, 0.8866, 0.5858, 0.7393, 0.5387, 0.8866, 0.4384, 0.8866, 0.4431, 0.7393, 0.4431, 0.7393, 0.534, 0.7393, 0.5387, 0.8866, 0.7285, 0.7393, 0.8194, 0.7393, 0.8241, 0.8866, 0.8241, 0.8866, 0.7238, 0.8866, 0.7285, 0.7393, 0.8712, 0.7393, 0.9621, 0.7393, 0.9668, 0.8866, 0.9668, 0.8866, 0.8665, 0.8866, 0.8712, 0.7393, 0.5387, 0.8866, 0.5811, 0.8866, 0.5805, 0.9171, 0.5805, 0.9171, 0.5393, 0.9171, 0.5387, 0.8866, 0.5811, 0.8866, 0.6814, 0.8866, 0.682, 0.9171, 0.682, 0.9171, 0.5805, 0.9171, 0.5811, 0.8866, 0.6814, 0.8866, 0.7238, 0.8866, 0.7232, 0.9171, 0.7232, 0.9171, 0.682, 0.9171, 0.6814, 0.8866, 0.7238, 0.8866, 0.8241, 0.8866, 0.8247, 0.9171, 0.8247, 0.9171, 0.7232, 0.9171, 0.7238, 0.8866, 0.8241, 0.8866, 0.8665, 0.8866, 0.8659, 0.9171, 0.8659, 0.9171, 0.8247, 0.9171, 0.8241, 0.8866, 0.8665, 0.8866, 0.9668, 0.8866, 0.9649, 0.9172, 0.9649, 0.9172, 0.8659, 0.9171, 0.8665, 0.8866, 0.3913, 0.8866, 0.4384, 0.8866, 0.4378, 0.9171, 0.4378, 0.9171, 0.3991, 0.9171, 0.3913, 0.8866, 0.4384, 0.8866, 0.5387, 0.8866, 0.5393, 0.9171, 0.5393, 0.9171, 0.4378, 0.9171, 0.4384, 0.8866, 0.1415, 0.7699, 0.1415, 0.7863, 0.03077, 0.7863, 0.03077, 0.7863, 0.03077, 0.7699, 0.1415, 0.7699, 0.1415, 0.7863, 0.1415, 0.8026, 0.03077, 0.8026, 0.03077, 0.8026, 0.03077, 0.7863, 0.1415, 0.7863, 0.1415, 0.8026, 0.1415, 0.7863, 0.03077, 0.7863, 0.03077, 0.7863, 0.03077, 0.8026, 0.1415, 0.8026, 0.1415, 0.7863, 0.1415, 0.7699, 0.03077, 0.7699, 0.03077, 0.7699, 0.03077, 0.7863, 0.1415, 0.7863, 0.1415, 0.8026, 0.1415, 0.7863, 0.03077, 0.7863, 0.03077, 0.7863, 0.03077, 0.8026, 0.1415, 0.8026, 0.1415, 0.7863, 0.1415, 0.7699, 0.03077, 0.7699, 0.03077, 0.7699, 0.03077, 0.7863, 0.1415, 0.7863, 0.1415, 0.7699, 0.1415, 0.7863, 0.03077, 0.7863, 0.03077, 0.7863, 0.03077, 0.7699, 0.1415, 0.7699, 0.1415, 0.7863, 0.1415, 0.8026, 0.03077, 0.8026, 0.03077, 0.8026, 0.03077, 0.7863, 0.1415, 0.7863, 0.1415, 0.8026, 0.1415, 0.7863, 0.03077, 0.7863, 0.03077, 0.7863, 0.03077, 0.8026, 0.1415, 0.8026, 0.1415, 0.7863, 0.1415, 0.7699, 0.03077, 0.7699, 0.03077, 0.7699, 0.03077, 0.7863, 0.1415, 0.7863, 0.1415, 0.7699, 0.1415, 0.7863, 0.03077, 0.7863, 0.03077, 0.7863, 0.03077, 0.7699, 0.1415, 0.7699, 0.1415, 0.7863, 0.1415, 0.8026, 0.03077, 0.8026, 0.03077, 0.8026, 0.03077, 0.7863, 0.1415, 0.7863, 0.1415, 0.7699, 0.1415, 0.7863, 0.03077, 0.7863, 0.03077, 0.7863, 0.03077, 0.7699, 0.1415, 0.7699, 0.1415, 0.7863, 0.1415, 0.8026, 0.03077, 0.8026, 0.03077, 0.8026, 0.03077, 0.7863, 0.1415, 0.7863, 0.1415, 0.7699, 0.1415, 0.7863, 0.03077, 0.7863, 0.03077, 0.7863, 0.03077, 0.7699, 0.1415, 0.7699, 0.1415, 0.7863, 0.1415, 0.8026, 0.03077, 0.8026, 0.03077, 0.8026, 0.03077, 0.7863, 0.1415, 0.7863, 0.912, 0.01625, 0.8809, 0.1297, 0.8714, 0.1164, 0.8714, 0.1164, 0.8962, 0.02612, 0.912, 0.01625, 0.8809, 0.1297, 0.8322, 0.123, 0.8323, 0.111, 0.8323, 0.111, 0.8714, 0.1164, 0.8809, 0.1297, 0.8322, 0.123, 0.7835, 0.1291, 0.7931, 0.1159, 0.7931, 0.1159, 0.8323, 0.111, 0.8322, 0.123, 0.7835, 0.1291, 0.7537, 0.01534, 0.7694, 0.02539, 0.7694, 0.02539, 0.7931, 0.1159, 0.7835, 0.1291, 0.7537, 0.01534, 0.8329, 0.005376, 0.8328, 0.01739, 0.8328, 0.01739, 0.7694, 0.02539, 0.7537, 0.01534, 0.8329, 0.005376, 0.912, 0.01625, 0.8962, 0.02612, 0.8962, 0.02612, 0.8328, 0.01739, 0.8329, 0.005376, 0.9194, 0.2904, 0.8879, 0.4037, 0.8785, 0.3904, 0.8785, 0.3904, 0.9036, 0.3002, 0.9194, 0.2904, 0.8879, 0.4037, 0.8393, 0.3969, 0.8394, 0.3849, 0.8394, 0.3849, 0.8785, 0.3904, 0.8879, 0.4037, 0.8393, 0.3969, 0.7906, 0.4028, 0.8002, 0.3896, 0.8002, 0.3896, 0.8394, 0.3849, 0.8393, 0.3969, 0.7906, 0.4028, 0.7612, 0.2889, 0.7769, 0.299, 0.7769, 0.299, 0.8002, 0.3896, 0.7906, 0.4028, 0.7612, 0.2889, 0.8404, 0.2792, 0.8403, 0.2912, 0.8403, 0.2912, 0.7769, 0.299, 0.7612, 0.2889, 0.8404, 0.2792, 0.9194, 0.2904, 0.9036, 0.3002, 0.9036, 0.3002, 0.8403, 0.2912, 0.8404, 0.2792, 0.755, 0.1554, 0.8338, 0.1427, 0.8341, 0.1547, 0.8341, 0.1547, 0.771, 0.1649, 0.755, 0.1554, 0.8338, 0.1427, 0.9132, 0.1509, 0.8977, 0.1613, 0.8977, 0.1613, 0.8341, 0.1547, 0.8338, 0.1427, 0.9132, 0.1509, 0.886, 0.2653, 0.8761, 0.2523, 0.8761, 0.2523, 0.8977, 0.1613, 0.9132, 0.1509, 0.886, 0.2653, 0.8372, 0.2603, 0.8368, 0.2483, 0.8368, 0.2483, 0.8761, 0.2523, 0.886, 0.2653, 0.8372, 0.2603, 0.7887, 0.2681, 0.7979, 0.2546, 0.7979, 0.2546, 0.8368, 0.2483, 0.8372, 0.2603, 0.7887, 0.2681, 0.755, 0.1554, 0.771, 0.1649, 0.771, 0.1649, 0.7979, 0.2546, 0.7887, 0.2681, 0.788, 0.5351, 0.7586, 0.4212, 0.7743, 0.4313, 0.7743, 0.4313, 0.7976, 0.5219, 0.788, 0.5351, 0.7586, 0.4212, 0.8378, 0.4115, 0.8377, 0.4235, 0.8377, 0.4235, 0.7743, 0.4313, 0.7586, 0.4212, 0.8378, 0.4115, 0.9169, 0.4227, 0.901, 0.4325, 0.901, 0.4325, 0.8377, 0.4235, 0.8378, 0.4115, 0.9169, 0.4227, 0.8853, 0.536, 0.8759, 0.5227, 0.8759, 0.5227, 0.901, 0.4325, 0.9169, 0.4227, 0.8853, 0.536, 0.8367, 0.5292, 0.8368, 0.5171, 0.8368, 0.5171, 0.8759, 0.5227, 0.8853, 0.536, 0.8367, 0.5292, 0.788, 0.5351, 0.7976, 0.5219, 0.7976, 0.5219, 0.8368, 0.5171, 0.8367, 0.5292, 0.489, 0.3485, 0.4629, 0.2608, 0.4508, 0.2636, 0.4508, 0.2636, 0.4781, 0.3526, 0.489, 0.3485, 0.4508, 0.2522, 0.4155, 0.2577, 0.4155, 0.2692, 0.4155, 0.2692, 0.4508, 0.2636, 0.4508, 0.2522, 0.4155, 0.2577, 0.3738, 0.2542, 0.3738, 0.2659, 0.3738, 0.2659, 0.4155, 0.2692, 0.4155, 0.2577, 0.3627, 0.2636, 0.3421, 0.3539, 0.3533, 0.357, 0.3533, 0.357, 0.3738, 0.2659, 0.3627, 0.2636, 0.3531, 0.3675, 0.4155, 0.3741, 0.4155, 0.3628, 0.4155, 0.3628, 0.3533, 0.357, 0.3531, 0.3675, 0.4155, 0.3741, 0.4781, 0.3642, 0.4781, 0.3526, 0.4781, 0.3526, 0.4155, 0.3628, 0.4155, 0.3741, 0.3421, 0.2323, 0.3627, 0.142, 0.3738, 0.1443, 0.3738, 0.1443, 0.3533, 0.2354, 0.3421, 0.2323, 0.3738, 0.1326, 0.4155, 0.1361, 0.4155, 0.1476, 0.4155, 0.1476, 0.3738, 0.1443, 0.3738, 0.1326, 0.4155, 0.1361, 0.4508, 0.1306, 0.4508, 0.142, 0.4508, 0.142, 0.4155, 0.1476, 0.4155, 0.1361, 0.4629, 0.1392, 0.489, 0.2269, 0.4781, 0.231, 0.4781, 0.231, 0.4508, 0.142, 0.4629, 0.1392, 0.4781, 0.2426, 0.4155, 0.2525, 0.4155, 0.2412, 0.4155, 0.2412, 0.4781, 0.231, 0.4781, 0.2426, 0.4155, 0.2525, 0.3531, 0.2459, 0.3533, 0.2354, 0.3533, 0.2354, 0.4155, 0.2412, 0.4155, 0.2525, 0.4781, 0.1194, 0.4155, 0.1293, 0.4155, 0.118, 0.4155, 0.118, 0.4781, 0.1078, 0.4781, 0.1194, 0.4155, 0.1293, 0.3531, 0.1228, 0.3533, 0.1122, 0.3533, 0.1122, 0.4155, 0.118, 0.4155, 0.1293, 0.3421, 0.1091, 0.3627, 0.01879, 0.3738, 0.02108, 0.3738, 0.02108, 0.3533, 0.1122, 0.3421, 0.1091, 0.3738, 0.009457, 0.4155, 0.01289, 0.4155, 0.02446, 0.4155, 0.02446, 0.3738, 0.02108, 0.3738, 0.009457, 0.4155, 0.01289, 0.4508, 0.007382, 0.4508, 0.01885, 0.4508, 0.01885, 0.4155, 0.02446, 0.4155, 0.01289, 0.4629, 0.01602, 0.489, 0.1038, 0.4781, 0.1078, 0.4781, 0.1078, 0.4508, 0.01885, 0.4629, 0.01602, 0.3627, 0.3871, 0.3421, 0.4774, 0.3533, 0.4806, 0.3533, 0.4806, 0.3738, 0.3894, 0.3627, 0.3871, 0.3531, 0.4911, 0.4155, 0.4976, 0.4155, 0.4863, 0.4155, 0.4863, 0.3533, 0.4806, 0.3531, 0.4911, 0.4155, 0.4976, 0.4781, 0.4878, 0.4781, 0.4761, 0.4781, 0.4761, 0.4155, 0.4863, 0.4155, 0.4976, 0.489, 0.4721, 0.4629, 0.3844, 0.4508, 0.3872, 0.4508, 0.3872, 0.4781, 0.4761, 0.489, 0.4721, 0.4508, 0.3757, 0.4155, 0.3812, 0.4155, 0.3928, 0.4155, 0.3928, 0.4508, 0.3872, 0.4508, 0.3757, 0.4155, 0.3812, 0.3738, 0.3778, 0.3738, 0.3894, 0.3738, 0.3894, 0.4155, 0.3928, 0.4155, 0.3812, 0.2142, 0.6882, 0.1987, 0.6883, 0.1985, 0.667, 0.1985, 0.667, 0.214, 0.6669, 0.2142, 0.6882, 0.3904, 0.6196, 0.3819, 0.5936, 0.3843, 0.5903, 0.4292, 0.6185, 0.3904, 0.6196, 0.3843, 0.5903, 0.4361, 0.5921, 0.4292, 0.6185, 0.3843, 0.5903, 0.4336, 0.5889, 0.4361, 0.5921, 0.3843, 0.5903, 0.1968, 0.5728, 0.2133, 0.5729, 0.2135, 0.6016, 0.2135, 0.6016, 0.1887, 0.6017, 0.1968, 0.5728, 0.1889, 0.6288, 0.1887, 0.6017, 0.2135, 0.6016, 0.2135, 0.6016, 0.2137, 0.6287, 0.1889, 0.6288, 0.4472, 0.6348, 0.487, 0.6407, 0.4875, 0.6594, 0.4875, 0.6594, 0.4482, 0.6721, 0.4472, 0.6348, 0.4372, 0.7142, 0.3879, 0.7156, 0.3854, 0.7129, 0.3854, 0.7129, 0.3924, 0.6905, 0.4312, 0.6894, 0.4372, 0.7142, 0.3854, 0.7129, 0.4312, 0.6894, 0.4396, 0.7114, 0.4372, 0.7142, 0.4312, 0.6894, 0.1983, 0.7847, 0.1898, 0.7548, 0.2146, 0.7546, 0.2146, 0.7546, 0.2148, 0.7845, 0.1983, 0.7847, 0.1896, 0.7266, 0.2144, 0.7265, 0.2146, 0.7546, 0.2146, 0.7546, 0.1898, 0.7548, 0.1896, 0.7266, 0.2133, 0.5684, 0.1978, 0.5684, 0.1976, 0.5145, 0.1976, 0.5145, 0.2131, 0.5144, 0.2133, 0.5684, 0.1994, 0.7893, 0.2149, 0.7891, 0.2155, 0.8452, 0.2155, 0.8452, 0.2, 0.8454, 0.1994, 0.7893, 0.2131, 0.4246, 0.1976, 0.4246, 0.1976, 0.4033, 0.1976, 0.4033, 0.2131, 0.4033, 0.2131, 0.4246, 0.1966, 0.51, 0.1883, 0.4812, 0.2131, 0.4812, 0.2131, 0.4812, 0.2131, 0.5099, 0.1966, 0.51, 0.1883, 0.4541, 0.2131, 0.4541, 0.2131, 0.4812, 0.2131, 0.4812, 0.1883, 0.4812, 0.1883, 0.4541, 0.3458, 0.6635, 0.3452, 0.6447, 0.3734, 0.6369, 0.3734, 0.6369, 0.3744, 0.6742, 0.3458, 0.6635, 0.1966, 0.3178, 0.2131, 0.318, 0.2131, 0.3467, 0.2131, 0.3467, 0.1883, 0.3467, 0.1966, 0.3178, 0.1883, 0.3738, 0.1883, 0.3467, 0.2131, 0.3467, 0.2131, 0.3467, 0.2131, 0.3738, 0.1883, 0.3738, 0.3734, 0.6369, 0.3904, 0.6196, 0.4292, 0.6185, 0.3734, 0.6369, 0.4292, 0.6185, 0.4472, 0.6348, 0.3744, 0.6742, 0.3734, 0.6369, 0.4472, 0.6348, 0.4472, 0.6348, 0.4482, 0.6721, 0.4312, 0.6894, 0.3744, 0.6742, 0.4472, 0.6348, 0.4312, 0.6894, 0.3924, 0.6905, 0.3744, 0.6742, 0.4312, 0.6894, 0.2133, 0.5684, 0.2133, 0.5729, 0.1968, 0.5728, 0.1968, 0.5728, 0.1978, 0.5684, 0.2133, 0.5684, 0.1985, 0.667, 0.1889, 0.6288, 0.2137, 0.6287, 0.2137, 0.6287, 0.214, 0.6669, 0.1985, 0.667, 0.1994, 0.7893, 0.1983, 0.7847, 0.2148, 0.7845, 0.2148, 0.7845, 0.2149, 0.7891, 0.1994, 0.7893, 0.2145, 0.7264, 0.1896, 0.7266, 0.1987, 0.6883, 0.1987, 0.6883, 0.2142, 0.6882, 0.2145, 0.7264, 0.1976, 0.5145, 0.1966, 0.51, 0.2131, 0.5099, 0.2131, 0.5099, 0.2131, 0.5144, 0.1976, 0.5145, 0.2131, 0.4541, 0.1883, 0.4541, 0.1976, 0.4246, 0.1976, 0.4246, 0.2131, 0.4246, 0.2131, 0.4541, 0.2155, 0.8452, 0.2155, 0.8499, 0.199, 0.85, 0.199, 0.85, 0.2, 0.8454, 0.2155, 0.8452, 0.1976, 0.4033, 0.1883, 0.3738, 0.2131, 0.3738, 0.2131, 0.3738, 0.2131, 0.4033, 0.1976, 0.4033, 0.2142, 0.6882, 0.1987, 0.6883, 0.1985, 0.667, 0.1985, 0.667, 0.214, 0.6669, 0.2142, 0.6882, 0.2754, 0.8246, 0.267, 0.7986, 0.2693, 0.7952, 0.3142, 0.8235, 0.2754, 0.8246, 0.2693, 0.7952, 0.3212, 0.7971, 0.3142, 0.8235, 0.2693, 0.7952, 0.3186, 0.7938, 0.3212, 0.7971, 0.2693, 0.7952, 0.1968, 0.5728, 0.2133, 0.5729, 0.2135, 0.6016, 0.2135, 0.6016, 0.1887, 0.6017, 0.1968, 0.5728, 0.1889, 0.6288, 0.1887, 0.6017, 0.2135, 0.6016, 0.2135, 0.6016, 0.2137, 0.6287, 0.1889, 0.6288, 0.3322, 0.8398, 0.372, 0.8457, 0.3725, 0.8644, 0.3725, 0.8644, 0.3333, 0.8771, 0.3322, 0.8398, 0.3222, 0.9192, 0.2729, 0.9206, 0.2704, 0.9179, 0.2704, 0.9179, 0.2774, 0.8955, 0.3163, 0.8944, 0.3222, 0.9192, 0.2704, 0.9179, 0.3163, 0.8944, 0.3246, 0.9163, 0.3222, 0.9192, 0.3163, 0.8944, 0.1983, 0.7847, 0.1898, 0.7548, 0.2146, 0.7546, 0.2146, 0.7546, 0.2148, 0.7845, 0.1983, 0.7847, 0.1896, 0.7266, 0.2144, 0.7265, 0.2146, 0.7546, 0.2146, 0.7546, 0.1898, 0.7548, 0.1896, 0.7266, 0.2133, 0.5684, 0.1978, 0.5684, 0.1976, 0.5145, 0.1976, 0.5145, 0.2131, 0.5144, 0.2133, 0.5684, 0.1994, 0.7893, 0.2149, 0.7891, 0.2155, 0.8452, 0.2155, 0.8452, 0.2, 0.8454, 0.1994, 0.7893, 0.2131, 0.4246, 0.1976, 0.4246, 0.1976, 0.4033, 0.1976, 0.4033, 0.2131, 0.4033, 0.2131, 0.4246, 0.1966, 0.51, 0.1883, 0.4812, 0.2131, 0.4812, 0.2131, 0.4812, 0.2131, 0.5099, 0.1966, 0.51, 0.1883, 0.4541, 0.2131, 0.4541, 0.2131, 0.4812, 0.2131, 0.4812, 0.1883, 0.4812, 0.1883, 0.4541, 0.2308, 0.8684, 0.2302, 0.8497, 0.2584, 0.8419, 0.2584, 0.8419, 0.2595, 0.8792, 0.2308, 0.8684, 0.1966, 0.3178, 0.2131, 0.318, 0.2131, 0.3467, 0.2131, 0.3467, 0.1883, 0.3467, 0.1966, 0.3178, 0.1883, 0.3738, 0.1883, 0.3467, 0.2131, 0.3467, 0.2131, 0.3467, 0.2131, 0.3738, 0.1883, 0.3738, 0.2584, 0.8419, 0.2754, 0.8246, 0.3142, 0.8235, 0.2584, 0.8419, 0.3142, 0.8235, 0.3322, 0.8398, 0.2595, 0.8792, 0.2584, 0.8419, 0.3322, 0.8398, 0.3322, 0.8398, 0.3333, 0.8771, 0.3163, 0.8944, 0.2595, 0.8792, 0.3322, 0.8398, 0.3163, 0.8944, 0.2774, 0.8955, 0.2595, 0.8792, 0.3163, 0.8944, 0.2133, 0.5684, 0.2133, 0.5729, 0.1968, 0.5728, 0.1968, 0.5728, 0.1978, 0.5684, 0.2133, 0.5684, 0.1985, 0.667, 0.1889, 0.6288, 0.2137, 0.6287, 0.2137, 0.6287, 0.214, 0.6669, 0.1985, 0.667, 0.1994, 0.7893, 0.1983, 0.7847, 0.2148, 0.7845, 0.2148, 0.7845, 0.2149, 0.7891, 0.1994, 0.7893, 0.2145, 0.7264, 0.1896, 0.7266, 0.1987, 0.6883, 0.1987, 0.6883, 0.2142, 0.6882, 0.2145, 0.7264, 0.1976, 0.5145, 0.1966, 0.51, 0.2131, 0.5099, 0.2131, 0.5099, 0.2131, 0.5144, 0.1976, 0.5145, 0.2131, 0.4541, 0.1883, 0.4541, 0.1976, 0.4246, 0.1976, 0.4246, 0.2131, 0.4246, 0.2131, 0.4541, 0.2155, 0.8452, 0.2155, 0.8499, 0.199, 0.85, 0.199, 0.85, 0.2, 0.8454, 0.2155, 0.8452, 0.1976, 0.4033, 0.1883, 0.3738, 0.2131, 0.3738, 0.2131, 0.3738, 0.2131, 0.4033, 0.1976, 0.4033, 0.2142, 0.6882, 0.1987, 0.6883, 0.1985, 0.667, 0.1985, 0.667, 0.214, 0.6669, 0.2142, 0.6882, 0.2755, 0.5447, 0.2671, 0.5187, 0.2695, 0.5153, 0.3143, 0.5436, 0.2755, 0.5447, 0.2695, 0.5153, 0.3213, 0.5171, 0.3143, 0.5436, 0.2695, 0.5153, 0.3187, 0.5139, 0.3213, 0.5171, 0.2695, 0.5153, 0.1968, 0.5728, 0.2133, 0.5729, 0.2135, 0.6016, 0.2135, 0.6016, 0.1887, 0.6017, 0.1968, 0.5728, 0.1889, 0.6288, 0.1887, 0.6017, 0.2135, 0.6016, 0.2135, 0.6016, 0.2137, 0.6287, 0.1889, 0.6288, 0.3323, 0.5598, 0.3721, 0.5657, 0.3726, 0.5845, 0.3726, 0.5845, 0.3334, 0.5972, 0.3323, 0.5598, 0.3223, 0.6393, 0.273, 0.6407, 0.2705, 0.6379, 0.2705, 0.6379, 0.2775, 0.6156, 0.3164, 0.6145, 0.3223, 0.6393, 0.2705, 0.6379, 0.3164, 0.6145, 0.3247, 0.6364, 0.3223, 0.6393, 0.3164, 0.6145, 0.1983, 0.7847, 0.1898, 0.7548, 0.2146, 0.7546, 0.2146, 0.7546, 0.2148, 0.7845, 0.1983, 0.7847, 0.1896, 0.7266, 0.2144, 0.7265, 0.2146, 0.7546, 0.2146, 0.7546, 0.1898, 0.7548, 0.1896, 0.7266, 0.2133, 0.5684, 0.1978, 0.5684, 0.1976, 0.5145, 0.1976, 0.5145, 0.2131, 0.5144, 0.2133, 0.5684, 0.1994, 0.7893, 0.2149, 0.7891, 0.2155, 0.8452, 0.2155, 0.8452, 0.2, 0.8454, 0.1994, 0.7893, 0.2131, 0.4246, 0.1976, 0.4246, 0.1976, 0.4033, 0.1976, 0.4033, 0.2131, 0.4033, 0.2131, 0.4246, 0.1966, 0.51, 0.1883, 0.4812, 0.2131, 0.4812, 0.2131, 0.4812, 0.2131, 0.5099, 0.1966, 0.51, 0.1883, 0.4541, 0.2131, 0.4541, 0.2131, 0.4812, 0.2131, 0.4812, 0.1883, 0.4812, 0.1883, 0.4541, 0.2309, 0.5885, 0.2303, 0.5698, 0.2585, 0.562, 0.2585, 0.562, 0.2596, 0.5993, 0.2309, 0.5885, 0.1966, 0.3178, 0.2131, 0.318, 0.2131, 0.3467, 0.2131, 0.3467, 0.1883, 0.3467, 0.1966, 0.3178, 0.1883, 0.3738, 0.1883, 0.3467, 0.2131, 0.3467, 0.2131, 0.3467, 0.2131, 0.3738, 0.1883, 0.3738, 0.2585, 0.562, 0.2755, 0.5447, 0.3143, 0.5436, 0.2585, 0.562, 0.3143, 0.5436, 0.3323, 0.5598, 0.2596, 0.5993, 0.2585, 0.562, 0.3323, 0.5598, 0.3323, 0.5598, 0.3334, 0.5972, 0.3164, 0.6145, 0.2596, 0.5993, 0.3323, 0.5598, 0.3164, 0.6145, 0.2775, 0.6156, 0.2596, 0.5993, 0.3164, 0.6145, 0.2133, 0.5684, 0.2133, 0.5729, 0.1968, 0.5728, 0.1968, 0.5728, 0.1978, 0.5684, 0.2133, 0.5684, 0.1985, 0.667, 0.1889, 0.6288, 0.2137, 0.6287, 0.2137, 0.6287, 0.214, 0.6669, 0.1985, 0.667, 0.1994, 0.7893, 0.1983, 0.7847, 0.2148, 0.7845, 0.2148, 0.7845, 0.2149, 0.7891, 0.1994, 0.7893, 0.2145, 0.7264, 0.1896, 0.7266, 0.1987, 0.6883, 0.1987, 0.6883, 0.2142, 0.6882, 0.2145, 0.7264, 0.1976, 0.5145, 0.1966, 0.51, 0.2131, 0.5099, 0.2131, 0.5099, 0.2131, 0.5144, 0.1976, 0.5145, 0.2131, 0.4541, 0.1883, 0.4541, 0.1976, 0.4246, 0.1976, 0.4246, 0.2131, 0.4246, 0.2131, 0.4541, 0.2155, 0.8452, 0.2155, 0.8499, 0.199, 0.85, 0.199, 0.85, 0.2, 0.8454, 0.2155, 0.8452, 0.1976, 0.4033, 0.1883, 0.3738, 0.2131, 0.3738, 0.2131, 0.3738, 0.2131, 0.4033, 0.1976, 0.4033, 0.2142, 0.6882, 0.1987, 0.6883, 0.1985, 0.667, 0.1985, 0.667, 0.214, 0.6669, 0.2142, 0.6882, 0.2754, 0.6884, 0.267, 0.6624, 0.2693, 0.659, 0.3142, 0.6873, 0.2754, 0.6884, 0.2693, 0.659, 0.3212, 0.6608, 0.3142, 0.6873, 0.2693, 0.659, 0.3186, 0.6576, 0.3212, 0.6608, 0.2693, 0.659, 0.1968, 0.5728, 0.2133, 0.5729, 0.2135, 0.6016, 0.2135, 0.6016, 0.1887, 0.6017, 0.1968, 0.5728, 0.1889, 0.6288, 0.1887, 0.6017, 0.2135, 0.6016, 0.2135, 0.6016, 0.2137, 0.6287, 0.1889, 0.6288, 0.3322, 0.7035, 0.372, 0.7094, 0.3725, 0.7282, 0.3725, 0.7282, 0.3333, 0.7409, 0.3322, 0.7035, 0.3222, 0.783, 0.2729, 0.7844, 0.2704, 0.7817, 0.2704, 0.7817, 0.2774, 0.7593, 0.3163, 0.7582, 0.3222, 0.783, 0.2704, 0.7817, 0.3163, 0.7582, 0.3246, 0.7801, 0.3222, 0.783, 0.3163, 0.7582, 0.1983, 0.7847, 0.1898, 0.7548, 0.2146, 0.7546, 0.2146, 0.7546, 0.2148, 0.7845, 0.1983, 0.7847, 0.1896, 0.7266, 0.2144, 0.7265, 0.2146, 0.7546, 0.2146, 0.7546, 0.1898, 0.7548, 0.1896, 0.7266, 0.2133, 0.5684, 0.1978, 0.5684, 0.1976, 0.5145, 0.1976, 0.5145, 0.2131, 0.5144, 0.2133, 0.5684, 0.1994, 0.7893, 0.2149, 0.7891, 0.2155, 0.8452, 0.2155, 0.8452, 0.2, 0.8454, 0.1994, 0.7893, 0.2131, 0.4246, 0.1976, 0.4246, 0.1976, 0.4033, 0.1976, 0.4033, 0.2131, 0.4033, 0.2131, 0.4246, 0.1966, 0.51, 0.1883, 0.4812, 0.2131, 0.4812, 0.2131, 0.4812, 0.2131, 0.5099, 0.1966, 0.51, 0.1883, 0.4541, 0.2131, 0.4541, 0.2131, 0.4812, 0.2131, 0.4812, 0.1883, 0.4812, 0.1883, 0.4541, 0.2308, 0.7322, 0.2302, 0.7135, 0.2584, 0.7057, 0.2584, 0.7057, 0.2595, 0.743, 0.2308, 0.7322, 0.1966, 0.3178, 0.2131, 0.318, 0.2131, 0.3467, 0.2131, 0.3467, 0.1883, 0.3467, 0.1966, 0.3178, 0.1883, 0.3738, 0.1883, 0.3467, 0.2131, 0.3467, 0.2131, 0.3467, 0.2131, 0.3738, 0.1883, 0.3738, 0.2584, 0.7057, 0.2754, 0.6884, 0.3142, 0.6873, 0.2584, 0.7057, 0.3142, 0.6873, 0.3322, 0.7035, 0.2595, 0.743, 0.2584, 0.7057, 0.3322, 0.7035, 0.3322, 0.7035, 0.3333, 0.7409, 0.3163, 0.7582, 0.2595, 0.743, 0.3322, 0.7035, 0.3163, 0.7582, 0.2774, 0.7593, 0.2595, 0.743, 0.3163, 0.7582, 0.2133, 0.5684, 0.2133, 0.5729, 0.1968, 0.5728, 0.1968, 0.5728, 0.1978, 0.5684, 0.2133, 0.5684, 0.1985, 0.667, 0.1889, 0.6288, 0.2137, 0.6287, 0.2137, 0.6287, 0.214, 0.6669, 0.1985, 0.667, 0.1994, 0.7893, 0.1983, 0.7847, 0.2148, 0.7845, 0.2148, 0.7845, 0.2149, 0.7891, 0.1994, 0.7893, 0.2145, 0.7264, 0.1896, 0.7266, 0.1987, 0.6883, 0.1987, 0.6883, 0.2142, 0.6882, 0.2145, 0.7264, 0.1976, 0.5145, 0.1966, 0.51, 0.2131, 0.5099, 0.2131, 0.5099, 0.2131, 0.5144, 0.1976, 0.5145, 0.2131, 0.4541, 0.1883, 0.4541, 0.1976, 0.4246, 0.1976, 0.4246, 0.2131, 0.4246, 0.2131, 0.4541, 0.2155, 0.8452, 0.2155, 0.8499, 0.199, 0.85, 0.199, 0.85, 0.2, 0.8454, 0.2155, 0.8452, 0.1976, 0.4033, 0.1883, 0.3738, 0.2131, 0.3738, 0.2131, 0.3738, 0.2131, 0.4033, 0.1976, 0.4033])
me_mesh.materials.append(mat_obj_gun_floater___obj_gun_floater_png)
me_mesh.use_remesh_preserve_volume = False
me_mesh.use_remesh_preserve_attributes = False
me_mesh.use_mirror_vertex_groups = False
me_mesh.update()
me_obj_turret_gun = bpy.data.meshes.new('OBJ_Turret_Gun')
me_obj_turret_gun.from_pydata([(-0.3491, 0.2892, 0.223), (0.3138, 0.2892, 0.223), (0.3138, -0.2488, 0.223), (-0.3491, -0.2488, 0.223), (-0.3491, 0.2892, 0.5997), (-0.3491, -0.2488, 0.5997), (0.3137, -0.2488, 0.5996), (0.3137, 0.2892, 0.5996), (-0.379, 0.2892, 0.266), (-0.379, -0.2488, 0.266), (-0.379, -0.2488, 0.5568), (-0.379, 0.2892, 0.5568), (-0.3314, -0.3347, 0.2727), (0.2961, -0.3347, 0.2726), (0.2961, -0.3347, 0.55), (-0.3314, -0.3347, 0.5501), (0.3437, -0.2488, 0.2659), (0.3437, 0.2892, 0.2659), (0.3437, 0.2892, 0.5567), (0.3437, -0.2488, 0.5567), (0.2961, 0.2312, 0.2726), (-0.3314, 0.2312, 0.2727), (-0.3314, 0.2312, 0.5501), (0.2961, 0.2312, 0.55), (-0.3314, 0.3166, 0.2727), (0.2961, 0.3166, 0.2726), (-0.3314, 0.3166, 0.5501), (0.2961, 0.3166, 0.55), (0.3451, 1.085, 0.1126), (0.121, 1.085, 0.5007), (0.09984, 1.025, 0.5373), (0.09984, 0.5056, 0.5373), (0.121, 0.4455, 0.5007), (0.3451, 0.4455, 0.1126), (0.3662, 0.5056, 0.07602), (0.3662, 1.025, 0.07602), (0.3238, 1.025, 0.05156), (0.3238, 0.5056, 0.05156), (0.3027, 0.4455, 0.08813), (0.07859, 0.4455, 0.4763), (0.05748, 0.5056, 0.5129), (0.05747, 1.025, 0.5129), (0.07859, 1.085, 0.4763), (0.3027, 1.085, 0.08813), (0.01112, 0.2308, 0.5409), (0.1326, 0.2308, 0.3304), (0.1326, 1.704, 0.3304), (0.01111, 1.704, 0.5409), (0.1054, 0.2308, 0.2832), (-0.1376, 0.2308, 0.2832), (-0.1376, 1.704, 0.2832), (0.1054, 1.704, 0.2832), (-0.1649, 0.2308, 0.3304), (-0.04334, 0.2308, 0.5409), (-0.04334, 1.704, 0.5409), (-0.1649, 1.704, 0.3304), (-0.4015, 0.5056, 0.07602), (-0.3804, 0.4455, 0.1126), (-0.1563, 0.4455, 0.5007), (-0.1352, 0.5056, 0.5373), (-0.1352, 1.025, 0.5373), (-0.1563, 1.085, 0.5007), (-0.3804, 1.085, 0.1126), (-0.4015, 1.025, 0.07602), (-0.114, 1.085, 0.4763), (-0.09285, 1.025, 0.5129), (-0.09285, 0.5056, 0.5129), (-0.114, 0.4455, 0.4763), (-0.3381, 0.4455, 0.08813), (-0.3592, 0.5056, 0.05156), (-0.3592, 1.025, 0.05156), (-0.3381, 1.085, 0.08813), (-0.2636, -0.5299, 0.9932), (-0.2636, 0.03479, 0.9935), (-0.2008, 0.0143, 0.8534), (-0.2008, -0.3398, 0.8534), (-0.2008, -0.5017, 0.9329), (0.2436, 0.03479, 0.9935), (0.1877, 0.0143, 0.8534), (0.1989, -0.05815, 1.102), (-0.2189, -0.05815, 1.102), (-0.2189, -0.4581, 1.102), (0.1989, -0.4581, 1.102), (0.2436, -0.5299, 0.9932), (0.1877, -0.5017, 0.9329), (0.1877, -0.3398, 0.8534), (0.1877, -0.3398, 0.8534), (0.1877, -0.3398, 0.3495), (-0.2008, -0.3398, 0.3495), (-0.2008, -0.4116, 0.3495), (-0.2008, -0.5017, 0.4396), (0.1877, -0.5017, 0.4396), (0.1877, -0.4116, 0.3495), (-0.342, -0.2301, 1.157), (-0.342, -0.4343, 1.157), (-0.06313, -0.4343, 1.157), (-0.06313, -0.2301, 1.157), (-0.342, -0.2301, 1.101), (-0.342, -0.4343, 1.101), (-0.06313, -0.4343, 1.101), (-0.06313, -0.2301, 1.101), (-0.2547, -0.4021, 1.155), (-0.2547, -0.4343, 1.155), (-0.2547, -0.4343, 1.951), (-0.2547, -0.4021, 1.951), (-0.2262, -0.4343, 1.155), (-0.2262, -0.4343, 1.951), (-0.2262, -0.4021, 1.155), (-0.2262, -0.4021, 1.951), (-0.00964, -0.2337, -0.01226), (0.2062, -0.1091, -0.01226), (0.2062, -0.1091, 0.2258), (-0.00964, -0.2337, 0.2258), (0.2062, 0.1401, -0.01226), (0.2062, 0.1401, 0.2258), (-0.00964, 0.2647, -0.01226), (-0.00964, 0.2647, 0.2258), (-0.2254, 0.1401, -0.01226), (-0.2254, 0.1401, 0.2258), (-0.2254, -0.1091, -0.01226), (-0.2254, -0.1091, 0.2258), (0.03673, 2.348, 0.3848), (-0.01308, 2.348, 0.335), (-0.0629, 2.348, 0.3848), (-0.01308, 2.348, 0.4346), (0.03673, 1.643, 0.3848), (-0.01308, 1.643, 0.335), (-0.0629, 1.643, 0.3848), (-0.01308, 1.643, 0.4346)], [], [(0, 1, 2), (3, 0, 2), (4, 5, 6), (6, 7, 4), (8, 9, 10), (10, 11, 8), (12, 13, 14), (14, 15, 12), (16, 17, 18), (18, 19, 16), (20, 21, 22), (22, 23, 20), (1, 17, 16), (16, 2, 1), (3, 9, 8), (8, 0, 3), (4, 11, 10), (10, 5, 4), (6, 19, 18), (18, 7, 6), (1, 0, 24), (24, 25, 1), (0, 8, 24), (8, 11, 26), (26, 24, 8), (11, 4, 26), (4, 7, 27), (27, 26, 4), (7, 18, 27), (18, 17, 25), (25, 27, 18), (17, 1, 25), (25, 24, 21), (21, 20, 25), (24, 26, 22), (22, 21, 24), (26, 27, 23), (23, 22, 26), (27, 25, 20), (20, 23, 27), (3, 2, 13), (13, 12, 3), (2, 16, 13), (16, 19, 14), (14, 13, 16), (19, 6, 14), (6, 5, 15), (15, 14, 6), (5, 10, 15), (10, 9, 12), (12, 15, 10), (9, 3, 12), (28, 29, 30), (30, 31, 32), (28, 30, 32), (32, 33, 34), (28, 32, 34), (35, 28, 34), (36, 37, 38), (38, 39, 40), (36, 38, 40), (40, 41, 42), (36, 40, 42), (43, 36, 42), (35, 34, 37), (37, 36, 35), (33, 32, 39), (39, 38, 33), (31, 30, 41), (41, 40, 31), (29, 28, 43), (43, 42, 29), (34, 33, 38), (38, 37, 34), (36, 43, 28), (28, 35, 36), (32, 31, 40), (40, 39, 32), (30, 29, 42), (42, 41, 30), (44, 45, 46), (46, 47, 44), (48, 49, 50), (50, 51, 48), (52, 53, 54), (54, 55, 52), (47, 46, 51), (51, 50, 55), (47, 51, 55), (54, 47, 55), (45, 48, 51), (51, 46, 45), (47, 54, 53), (53, 44, 47), (49, 52, 55), (55, 50, 49), (56, 57, 58), (58, 59, 60), (60, 61, 62), (58, 60, 62), (56, 58, 62), (63, 56, 62), (64, 65, 66), (66, 67, 68), (68, 69, 70), (66, 68, 70), (64, 66, 70), (71, 64, 70), (63, 70, 69), (69, 56, 63), (57, 68, 67), (67, 58, 57), (59, 66, 65), (65, 60, 59), (61, 64, 71), (71, 62, 61), (56, 69, 68), (68, 57, 56), (70, 63, 62), (62, 71, 70), (58, 67, 66), (66, 59, 58), (60, 65, 64), (64, 61, 60), (72, 73, 74), (72, 74, 75), (72, 75, 76), (77, 78, 74), (74, 73, 77), (79, 80, 81), (81, 82, 79), (81, 72, 83), (83, 82, 81), (79, 82, 83), (83, 77, 79), (81, 80, 73), (73, 72, 81), (80, 79, 77), (77, 73, 80), (76, 84, 83), (83, 72, 76), (78, 77, 83), (83, 84, 85), (78, 83, 85), (86, 78, 85), (75, 86, 85), (75, 85, 87), (88, 75, 87), (86, 75, 74), (74, 78, 86), (88, 89, 90), (75, 88, 90), (75, 90, 76), (90, 91, 84), (84, 76, 90), (84, 91, 92), (84, 92, 87), (84, 87, 85), (89, 88, 87), (87, 92, 89), (90, 89, 92), (92, 91, 90), (93, 94, 95), (95, 96, 93), (97, 98, 94), (94, 93, 97), (98, 99, 95), (95, 94, 98), (99, 100, 96), (96, 95, 99), (100, 97, 93), (93, 96, 100), (101, 102, 103), (103, 104, 101), (102, 105, 106), (106, 103, 102), (105, 107, 108), (108, 106, 105), (107, 101, 104), (104, 108, 107), (109, 110, 111), (111, 112, 109), (110, 113, 114), (114, 111, 110), (113, 115, 116), (116, 114, 113), (115, 117, 118), (118, 116, 115), (117, 119, 120), (120, 118, 117), (119, 109, 112), (112, 120, 119), (121, 122, 123), (123, 124, 121), (125, 126, 122), (122, 121, 125), (126, 127, 123), (123, 122, 126), (127, 128, 124), (124, 123, 127), (128, 125, 121), (121, 124, 128)])
_uv = me_obj_turret_gun.uv_layers.new(name='UVMap')
_uv.uv.foreach_set('vector', [0.9739, 0.5051, 0.9739, 0.7435, 0.7834, 0.7414, 0.7834, 0.5067, 0.9739, 0.5051, 0.7834, 0.7414, 0.9739, 0.3703, 0.7834, 0.3733, 0.7834, 0.1386, 0.7834, 0.1386, 0.9739, 0.1414, 0.9739, 0.3703, 0.9739, 0.4901, 0.7834, 0.4915, 0.7834, 0.3885, 0.7834, 0.3885, 0.9739, 0.3893, 0.9739, 0.4901, 0.6548, 0.367, 0.6548, 0.1448, 0.753, 0.1448, 0.753, 0.1448, 0.753, 0.367, 0.6548, 0.367, 0.7834, 0.02036, 0.9739, 0.02196, 0.9739, 0.1219, 0.9739, 0.1219, 0.7834, 0.1233, 0.7834, 0.02036, 0.6094, 0.6287, 0.6094, 0.4065, 0.7076, 0.4065, 0.7076, 0.4065, 0.7076, 0.6287, 0.6094, 0.6287, 0.9739, 0.005157, 0.9739, 0.02196, 0.7834, 0.02036, 0.7834, 0.02036, 0.7834, 0.005157, 0.9739, 0.005157, 0.7834, 0.5067, 0.7834, 0.4915, 0.9739, 0.4901, 0.9739, 0.4901, 0.9739, 0.5051, 0.7834, 0.5067, 0.9739, 0.3703, 0.9739, 0.3893, 0.7834, 0.3885, 0.7834, 0.3885, 0.7834, 0.3733, 0.9739, 0.3703, 0.7834, 0.1386, 0.7834, 0.1233, 0.9739, 0.1219, 0.9739, 0.1219, 0.9739, 0.1414, 0.7834, 0.1386, 0.9739, 0.7435, 0.9739, 0.5051, 0.9947, 0.509, 0.9947, 0.509, 0.9947, 0.7391, 0.9739, 0.7435, 0.9739, 0.5051, 0.9739, 0.4901, 0.9904, 0.4945, 0.9739, 0.4901, 0.9739, 0.3893, 0.9926, 0.3872, 0.9926, 0.3872, 0.9926, 0.4824, 0.9739, 0.4901, 0.989, 0.3798, 0.9739, 0.3703, 0.9949, 0.3599, 0.9739, 0.3703, 0.9739, 0.1414, 0.9949, 0.1491, 0.9949, 0.1491, 0.9949, 0.3599, 0.9739, 0.3703, 0.9739, 0.1414, 0.9739, 0.1219, 0.9926, 0.13, 0.9739, 0.1219, 0.9739, 0.02196, 0.992, 0.0308, 0.992, 0.0308, 0.992, 0.1229, 0.9739, 0.1219, 0.9739, 0.02196, 0.9853, 0.009293, 0.992, 0.0308, 0.5792, 0.6287, 0.5792, 0.4065, 0.6094, 0.4065, 0.6094, 0.4065, 0.6094, 0.6287, 0.5792, 0.6287, 0.6094, 0.3762, 0.7076, 0.3762, 0.7076, 0.4065, 0.7076, 0.4065, 0.6094, 0.4065, 0.6094, 0.3762, 0.7379, 0.4065, 0.7379, 0.6287, 0.7076, 0.6287, 0.7076, 0.6287, 0.7076, 0.4065, 0.7379, 0.4065, 0.7076, 0.6589, 0.6094, 0.6589, 0.6094, 0.6287, 0.6094, 0.6287, 0.7076, 0.6287, 0.7076, 0.6589, 0.7834, 0.5067, 0.7834, 0.7414, 0.753, 0.7351, 0.753, 0.7351, 0.753, 0.5129, 0.7834, 0.5067, 0.7834, 0.005157, 0.7834, 0.02036, 0.753, 0.02275, 0.7834, 0.02036, 0.7834, 0.1233, 0.753, 0.121, 0.753, 0.121, 0.753, 0.02275, 0.7834, 0.02036, 0.7834, 0.1233, 0.7834, 0.1386, 0.753, 0.121, 0.7834, 0.1386, 0.7834, 0.3733, 0.753, 0.367, 0.753, 0.367, 0.753, 0.1448, 0.7834, 0.1386, 0.7834, 0.3733, 0.7834, 0.3885, 0.753, 0.3909, 0.7834, 0.3885, 0.7834, 0.4915, 0.753, 0.4891, 0.753, 0.4891, 0.753, 0.3909, 0.7834, 0.3885, 0.7834, 0.4915, 0.7834, 0.5067, 0.753, 0.4891, 0.995, 0.7957, 0.995, 0.9805, 0.9703, 0.9979, 0.9703, 0.9979, 0.7571, 0.9979, 0.7325, 0.9805, 0.995, 0.7957, 0.9703, 0.9979, 0.7325, 0.9805, 0.7325, 0.9805, 0.7325, 0.7957, 0.7571, 0.7783, 0.995, 0.7957, 0.7325, 0.9805, 0.7571, 0.7783, 0.9703, 0.7783, 0.995, 0.7957, 0.7571, 0.7783, 0.577, 0.3339, 0.577, 0.2633, 0.5822, 0.254, 0.5822, 0.254, 0.6357, 0.254, 0.6405, 0.2633, 0.577, 0.3339, 0.5822, 0.254, 0.6405, 0.2633, 0.6405, 0.2633, 0.6405, 0.3339, 0.6366, 0.343, 0.577, 0.3339, 0.6405, 0.2633, 0.6366, 0.343, 0.5821, 0.3428, 0.577, 0.3339, 0.6366, 0.343, 0.5717, 0.3339, 0.5717, 0.2633, 0.577, 0.2633, 0.577, 0.2633, 0.577, 0.3339, 0.5717, 0.3339, 0.5792, 0.2489, 0.6388, 0.2489, 0.6357, 0.254, 0.6357, 0.254, 0.5822, 0.254, 0.5792, 0.2489, 0.6459, 0.2633, 0.6459, 0.3339, 0.6405, 0.3339, 0.6405, 0.3339, 0.6405, 0.2633, 0.6459, 0.2633, 0.6392, 0.348, 0.5796, 0.3482, 0.5821, 0.3428, 0.5821, 0.3428, 0.6366, 0.343, 0.6392, 0.348, 0.5717, 0.2633, 0.5792, 0.2489, 0.5822, 0.254, 0.5822, 0.254, 0.577, 0.2633, 0.5717, 0.2633, 0.577, 0.3339, 0.5821, 0.3428, 0.5796, 0.3482, 0.5796, 0.3482, 0.5717, 0.3339, 0.577, 0.3339, 0.6388, 0.2489, 0.6459, 0.2633, 0.6405, 0.2633, 0.6405, 0.2633, 0.6357, 0.254, 0.6388, 0.2489, 0.6459, 0.3339, 0.6392, 0.348, 0.6366, 0.343, 0.6366, 0.343, 0.6405, 0.3339, 0.6459, 0.3339, 0.2683, 0.8349, 0.188, 0.8349, 0.188, 0.2734, 0.188, 0.2734, 0.2683, 0.2734, 0.2683, 0.8349, 0.17, 0.8349, 0.07735, 0.8349, 0.07735, 0.2734, 0.07735, 0.2734, 0.17, 0.2734, 0.17, 0.8349, 0.3693, 0.8349, 0.289, 0.8349, 0.289, 0.2734, 0.289, 0.2734, 0.3693, 0.2734, 0.3693, 0.8349, 0.1207, 0.2383, 0.01479, 0.05489, 0.03852, 0.0138, 0.03852, 0.0138, 0.2504, 0.0138, 0.2741, 0.05489, 0.1207, 0.2383, 0.03852, 0.0138, 0.2741, 0.05489, 0.1682, 0.2383, 0.1207, 0.2383, 0.2741, 0.05489, 0.188, 0.8349, 0.17, 0.8349, 0.17, 0.2734, 0.17, 0.2734, 0.188, 0.2734, 0.188, 0.8349, 0.2683, 0.2734, 0.289, 0.2734, 0.289, 0.8349, 0.289, 0.8349, 0.2683, 0.8349, 0.2683, 0.2734, 0.3873, 0.8349, 0.3693, 0.8349, 0.3693, 0.2734, 0.3693, 0.2734, 0.3873, 0.2734, 0.3873, 0.8349, 0.9711, 0.7787, 0.9958, 0.796, 0.9958, 0.9794, 0.9958, 0.9794, 0.9711, 0.9967, 0.7573, 0.9967, 0.7573, 0.9967, 0.7326, 0.9794, 0.7326, 0.796, 0.9958, 0.9794, 0.7573, 0.9967, 0.7326, 0.796, 0.9711, 0.7787, 0.9958, 0.9794, 0.7326, 0.796, 0.7573, 0.7787, 0.9711, 0.7787, 0.7326, 0.796, 0.6357, 0.254, 0.6405, 0.2633, 0.6405, 0.3339, 0.6405, 0.3339, 0.6359, 0.343, 0.5822, 0.343, 0.5822, 0.343, 0.577, 0.3339, 0.577, 0.2633, 0.6405, 0.3339, 0.5822, 0.343, 0.577, 0.2633, 0.6357, 0.254, 0.6405, 0.3339, 0.577, 0.2633, 0.5821, 0.254, 0.6357, 0.254, 0.577, 0.2633, 0.5717, 0.2633, 0.577, 0.2633, 0.577, 0.3339, 0.577, 0.3339, 0.5717, 0.3339, 0.5717, 0.2633, 0.5796, 0.348, 0.5822, 0.343, 0.6359, 0.343, 0.6359, 0.343, 0.6392, 0.348, 0.5796, 0.348, 0.6459, 0.3339, 0.6405, 0.3339, 0.6405, 0.2633, 0.6405, 0.2633, 0.6459, 0.2633, 0.6459, 0.3339, 0.6385, 0.2489, 0.6357, 0.254, 0.5821, 0.254, 0.5821, 0.254, 0.5792, 0.2489, 0.6385, 0.2489, 0.5717, 0.3339, 0.577, 0.3339, 0.5822, 0.343, 0.5822, 0.343, 0.5796, 0.348, 0.5717, 0.3339, 0.577, 0.2633, 0.5717, 0.2633, 0.5792, 0.2489, 0.5792, 0.2489, 0.5821, 0.254, 0.577, 0.2633, 0.6392, 0.348, 0.6359, 0.343, 0.6405, 0.3339, 0.6405, 0.3339, 0.6459, 0.3339, 0.6392, 0.348, 0.6459, 0.2633, 0.6405, 0.2633, 0.6357, 0.254, 0.6357, 0.254, 0.6385, 0.2489, 0.6459, 0.2633, 0.4141, 0.2225, 0.24, 0.2225, 0.2469, 0.1756, 0.4141, 0.2225, 0.2469, 0.1756, 0.3656, 0.1756, 0.4141, 0.2225, 0.3656, 0.1756, 0.4199, 0.2022, 0.5688, 0.4411, 0.5501, 0.4886, 0.4199, 0.4886, 0.4199, 0.4886, 0.3988, 0.4411, 0.5688, 0.4411, 0.5538, 0.3931, 0.4138, 0.3931, 0.4141, 0.259, 0.4141, 0.259, 0.5547, 0.259, 0.5538, 0.3931, 0.4141, 0.259, 0.4141, 0.2225, 0.5547, 0.2225, 0.5547, 0.2225, 0.5547, 0.259, 0.4141, 0.259, 0.2711, 0.259, 0.4151, 0.259, 0.4151, 0.2225, 0.4151, 0.2225, 0.2399, 0.2225, 0.2711, 0.259, 0.4141, 0.259, 0.2712, 0.259, 0.24, 0.2225, 0.24, 0.2225, 0.4141, 0.2225, 0.4141, 0.259, 0.4138, 0.3931, 0.5538, 0.3931, 0.5688, 0.4411, 0.5688, 0.4411, 0.3988, 0.4411, 0.4138, 0.3931, 0.4199, 0.2022, 0.5501, 0.2022, 0.5547, 0.2225, 0.5547, 0.2225, 0.4141, 0.2225, 0.4199, 0.2022, 0.2468, 0.1756, 0.2399, 0.2225, 0.4151, 0.2225, 0.4151, 0.2225, 0.4198, 0.2022, 0.3655, 0.1756, 0.2468, 0.1756, 0.4151, 0.2225, 0.3655, 0.1756, 0.3655, 0.1756, 0.2468, 0.1756, 0.3655, 0.1756, 0.4199, 0.6073, 0.5501, 0.6073, 0.5501, 0.6073, 0.4199, 0.6073, 0.5501, 0.6073, 0.5501, 0.7762, 0.4199, 0.7762, 0.4199, 0.6073, 0.5501, 0.7762, 0.5501, 0.6073, 0.4199, 0.6073, 0.4199, 0.4886, 0.4199, 0.4886, 0.5501, 0.4886, 0.5501, 0.6073, 0.3656, 0.006669, 0.3896, 0.006669, 0.4199, 0.03688, 0.3656, 0.1756, 0.3656, 0.006669, 0.4199, 0.03688, 0.3656, 0.1756, 0.4199, 0.03688, 0.4199, 0.2022, 0.4199, 0.03688, 0.5501, 0.03688, 0.5501, 0.2022, 0.5501, 0.2022, 0.4199, 0.2022, 0.4199, 0.03688, 0.4198, 0.2022, 0.4198, 0.03688, 0.3895, 0.00667, 0.4198, 0.2022, 0.3895, 0.00667, 0.3655, 0.00667, 0.4198, 0.2022, 0.3655, 0.00667, 0.3655, 0.1756, 0.4199, 0.8003, 0.4199, 0.7762, 0.5501, 0.7762, 0.5501, 0.7762, 0.5501, 0.8003, 0.4199, 0.8003, 0.4199, 0.03688, 0.4199, 0.00667, 0.5501, 0.00667, 0.5501, 0.00667, 0.5501, 0.03688, 0.4199, 0.03688, 0.6224, 0.1023, 0.6224, 0.02995, 0.7211, 0.02995, 0.7211, 0.02995, 0.7211, 0.1023, 0.6224, 0.1023, 0.6023, 0.1023, 0.6023, 0.02995, 0.6224, 0.02995, 0.6224, 0.02995, 0.6224, 0.1023, 0.6023, 0.1023, 0.6224, 0.009944, 0.7211, 0.009944, 0.7211, 0.02995, 0.7211, 0.02995, 0.6224, 0.02995, 0.6224, 0.009944, 0.7411, 0.02995, 0.7411, 0.1023, 0.7211, 0.1023, 0.7211, 0.1023, 0.7211, 0.02995, 0.7411, 0.02995, 0.7211, 0.1223, 0.6224, 0.1223, 0.6224, 0.1023, 0.6224, 0.1023, 0.7211, 0.1023, 0.7211, 0.1223, 0.6373, 0.9642, 0.6373, 0.9756, 0.3555, 0.9756, 0.3555, 0.9756, 0.3555, 0.9642, 0.6373, 0.9642, 0.6373, 0.9756, 0.6373, 0.9857, 0.3555, 0.9857, 0.3555, 0.9857, 0.3555, 0.9756, 0.6373, 0.9756, 0.6373, 0.9427, 0.6373, 0.9541, 0.3555, 0.9541, 0.3555, 0.9541, 0.3555, 0.9427, 0.6373, 0.9427, 0.6373, 0.9541, 0.6373, 0.9642, 0.3555, 0.9642, 0.3555, 0.9642, 0.3555, 0.9541, 0.6373, 0.9541, 0.3655, 0.9307, 0.2891, 0.9307, 0.2891, 0.8464, 0.2891, 0.8464, 0.3655, 0.8464, 0.3655, 0.9307, 0.2891, 0.9307, 0.2008, 0.9307, 0.2008, 0.8464, 0.2008, 0.8464, 0.2891, 0.8464, 0.2891, 0.9307, 0.2008, 0.9307, 0.1126, 0.9307, 0.1126, 0.8464, 0.1126, 0.8464, 0.2008, 0.8464, 0.2008, 0.9307, 0.6184, 0.9307, 0.5302, 0.9307, 0.5302, 0.8464, 0.5302, 0.8464, 0.6184, 0.8464, 0.6184, 0.9307, 0.5302, 0.9307, 0.4419, 0.9307, 0.4419, 0.8464, 0.4419, 0.8464, 0.5302, 0.8464, 0.5302, 0.9307, 0.4419, 0.9307, 0.3655, 0.9307, 0.3655, 0.8464, 0.3655, 0.8464, 0.4419, 0.8464, 0.4419, 0.9307, 0.6556, 0.9502, 0.6556, 0.9253, 0.6805, 0.9253, 0.6805, 0.9253, 0.6805, 0.9502, 0.6556, 0.9502, 0.6306, 0.6758, 0.6556, 0.6758, 0.6556, 0.9253, 0.6556, 0.9253, 0.6306, 0.9253, 0.6306, 0.6758, 0.6556, 0.6758, 0.6805, 0.6758, 0.6805, 0.9253, 0.6805, 0.9253, 0.6556, 0.9253, 0.6556, 0.6758, 0.6805, 0.6758, 0.6982, 0.6758, 0.6982, 0.9253, 0.6982, 0.9253, 0.6805, 0.9253, 0.6805, 0.6758, 0.6982, 0.6758, 0.7158, 0.6758, 0.7158, 0.9253, 0.7158, 0.9253, 0.6982, 0.9253, 0.6982, 0.6758])
me_obj_turret_gun.materials.append(mat_obj_turret_gun)
me_obj_turret_gun.use_remesh_preserve_volume = False
me_obj_turret_gun.use_remesh_preserve_attributes = False
me_obj_turret_gun.use_mirror_vertex_groups = False
me_obj_turret_gun.update()

# ---- objects
ob_floater = bpy.data.objects.new('Floater', me_mesh)
ob_core = bpy.data.objects.new('Core', me_obj_turret_gun)
ob_camera = bpy.data.objects.new('Camera', cam_camera)

# ---- transforms, parenting, visibility, modifiers, constraints
ob_floater.location = (0.0, 0.0, 0.0)
ob_floater.lineart.crease_threshold = 0.0
ob_core.location = (0.0, 0.0, 0.0)
ob_core.lineart.crease_threshold = 0.0
ob_camera.location = (7.481, -6.508, 5.344)
ob_camera.rotation_euler = (1.109, 0.01082, 0.8149)
ob_camera.lock_rotations_4d = False
ob_camera.empty_display_type = 'ARROWS'
ob_camera.color = (0.0, 0.0, 0.0, 0.0)
ob_camera.display_type = 'WIRE'
ob_camera.lineart.crease_threshold = 0.0

# ---- collection membership
col_collection_1.objects.link(ob_floater)
col_collection_1.objects.link(ob_core)
col_collection_1.objects.link(ob_camera)

# ---- scene / render settings (as saved in the file)
scene.camera = ob_camera
scene.frame_start = 1; scene.frame_end = 250; scene.frame_set(1)
scene.render.engine = 'BLENDER_EEVEE_NEXT'
scene.render.image_settings.color_mode = 'RGB'
scene.render.image_settings.compression = 90
scene.render.resolution_percentage = 50
scene.render.dither_intensity = 0.0
scene.render.bake_margin = 2
scene.render.bake_bias = 0.0
scene.cycles.use_denoising = False
scene.cycles.samples = 10
scene.cycles.sampling_pattern = 'TABULATED_SOBOL'
scene.cycles.light_sampling_threshold = 0.0
scene.cycles.use_adaptive_sampling = False
scene.cycles.use_light_tree = False
scene.cycles.blur_glossy = 0.0
scene.cycles.volume_bounces = 1
scene.cycles.pixel_filter_type = 'GAUSSIAN'
scene.cycles.sample_clamp_indirect = 0.0
scene.view_settings.view_transform = 'Standard'
bpy.context.view_layer.update()

# ---- added for rendering (the .blend has no usable light): sun
light_auto_sun = bpy.data.lights.new('AutoSun', 'SUN')
light_auto_sun.energy = 3.0
light_auto_sun.angle = 0.0523599
ob_auto_sun = bpy.data.objects.new('AutoSun', light_auto_sun)
scene.collection.objects.link(ob_auto_sun)
ob_auto_sun.rotation_euler = (0.872665, 0.174533, 0.523599)
bpy.context.view_layer.update()
